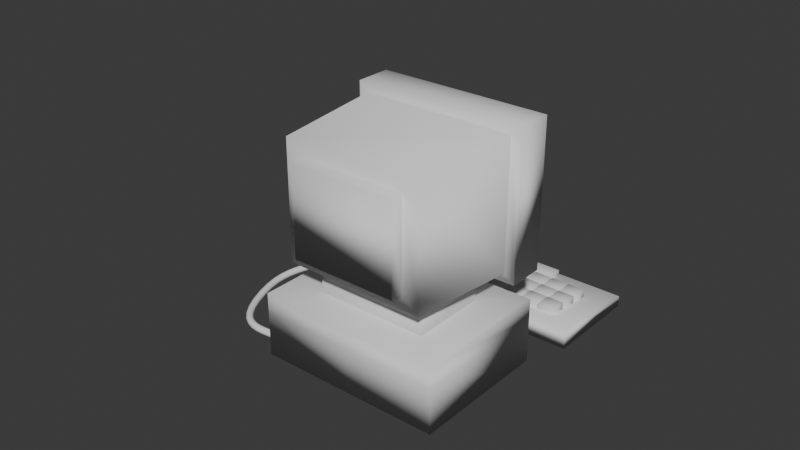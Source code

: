 # Source: 90s_Computer.blend  (saved by Blender 4.5.90; exported with 4.5.12 LTS)
import bpy
from mathutils import Matrix  # noqa: F401  (used for matrix-valued properties, if any)

bpy.ops.wm.read_factory_settings(use_empty=True)
scene = bpy.context.scene
scene.name = 'Scene'

# ---- collections
col_collection = bpy.data.collections.new('Collection'); scene.collection.children.link(col_collection)

# ---- world
world_world = bpy.data.worlds.new('World'); scene.world = world_world
world_world.use_nodes = True; world_world.node_tree.nodes.clear()
_N = world_world.node_tree.nodes; _L = world_world.node_tree.links
n0 = _N.new('ShaderNodeOutputWorld'); n0.name = 'World Output'; n0.location = (200, 100)
n1 = _N.new('ShaderNodeBackground'); n1.name = 'Background'; n1.location = (-200, 100)
n1.inputs[0].default_value = (0.05088, 0.05088, 0.05088, 1.0)
_L.new(n1.outputs[0], n0.inputs[0])
n0.is_active_output = True
world_world.color = (0.05088, 0.05088, 0.05088)
world_world.sun_shadow_jitter_overblur = 0.0

# ---- meshes
me_computer = bpy.data.meshes.new('Computer')
me_computer.from_pydata([(-1.0, -1.0, -1.0), (-0.6083, -0.5337, 1.0), (-0.9387, 1.0, -0.9387), (-0.6083, 0.5337, 1.0), (1.0, -1.0, -1.0), (0.6083, -0.5337, 1.0), (0.9319, 1.0, -0.4547), (0.6083, 0.5337, 1.0), (-1.0, -1.0, 1.0), (-1.0, 1.0, 1.0), (1.0, 1.0, 1.0), (1.0, -1.0, 1.0), (-0.3057, -0.4137, 1.437), (-0.3057, 0.4137, 1.437), (0.3057, 0.4137, 1.437), (0.3057, -0.4137, 1.437), (-0.6083, -0.5337, 1.437), (-0.6083, 0.5337, 1.437), (0.6083, 0.5337, 1.437), (0.6083, -0.5337, 1.437), (-0.3057, -0.4137, 2.293), (-0.3057, 0.4137, 2.293), (0.3057, 0.4137, 2.293), (0.3057, -0.4137, 2.293), (-0.06128, 1.0, -0.9387), (0.0, 1.0, 1.0), (0.0, -1.0, -1.0), (0.0, -1.0, 1.0), (0.0, 0.5337, 1.0), (0.0, -0.5337, 1.0), (0.0, 0.5337, 1.437), (0.0, -0.5337, 1.437), (0.0, 0.4137, 1.437), (0.0, -0.4137, 1.437), (0.0, 0.4137, 2.293), (0.0, -0.4137, 2.293), (-1.0, -1.0, 0.3974), (-0.9387, 1.0, 0.3362), (0.9319, 1.0, -0.1478), (1.0, -1.0, 0.3974), (0.0, -1.0, 0.3974), (-0.06128, 1.0, 0.3362), (-1.0, 1.0, 0.3974), (-1.0, 1.0, -1.0), (0.06809, 1.0, -0.4547), (0.06809, 1.0, -0.1478), (-0.9387, 0.9418, 0.3362), (-0.9387, 0.9418, -0.9387), (-0.06128, 0.9418, -0.9387), (-0.06128, 0.9418, 0.3362), (1.0, 1.0, 0.3974), (1.0, 1.0, -1.0), (0.0, 1.0, -1.0), (0.0, 1.0, 0.3974), (0.9319, 0.7086, -0.1478), (0.9319, 0.7086, -0.4547), (0.06809, 0.7086, -0.4547), (0.06809, 0.7086, -0.1478), (-0.8319, 0.7219, 1.897), (-0.8319, 0.7219, 5.924), (-0.8408, 1.238, 1.875), (-0.8408, 1.238, 5.946), (0.8319, 0.7219, 1.897), (0.8319, 0.7219, 5.924), (0.8408, 1.238, 1.875), (0.8408, 1.238, 5.946), (-0.9426, 1.238, 6.192), (-0.9426, 1.238, 1.629), (0.9426, 1.238, 1.629), (0.9426, 1.238, 6.192), (-0.8408, 1.166, 5.946), (-0.8408, 1.166, 1.875), (0.8408, 1.166, 1.875), (0.8408, 1.166, 5.946), (-0.9426, 0.7219, 1.629), (-0.9426, 0.7219, 6.192), (0.9426, 0.7219, 6.192), (0.9426, 0.7219, 1.629), (-0.5768, -0.8447, 2.515), (-0.5768, -0.8447, 5.307), (0.5768, -0.8447, 5.307), (0.5768, -0.8447, 2.515), (-0.7594, -0.8447, 2.073), (-0.7594, -0.8447, 5.749), (0.7594, -0.8447, 5.749), (0.7594, -0.8447, 2.073), (-0.5768, -1.021, 2.515), (-0.5768, -1.021, 5.307), (0.5768, -1.021, 5.307), (0.5768, -1.021, 2.515), (-1.179, 1.512, -0.9695), (-1.179, 1.512, -0.2979), (-1.179, 2.917, -0.9695), (-1.179, 2.917, -0.6282), (1.179, 1.512, -0.9695), (1.179, 1.512, -0.2979), (1.179, 2.917, -0.9695), (1.179, 2.917, -0.6282), (-0.9187, 1.737, -0.7271), (-0.9187, 1.737, -0.1879), (-0.9187, 1.984, -0.7271), (-0.9187, 1.984, -0.1879), (-0.7308, 1.737, -0.7271), (-0.7308, 1.737, -0.1879), (-0.7308, 1.984, -0.7271), (-0.7308, 1.984, -0.1879), (-0.712, 1.737, -0.7271), (-0.712, 1.737, -0.1879), (-0.712, 1.984, -0.7271), (-0.712, 1.984, -0.1879), (-0.5242, 1.737, -0.7271), (-0.5242, 1.737, -0.1879), (-0.5242, 1.984, -0.7271), (-0.5242, 1.984, -0.1879), (-0.5054, 1.737, -0.7271), (-0.5054, 1.737, -0.1879), (-0.5054, 1.984, -0.7271), (-0.5054, 1.984, -0.1879), (-0.3175, 1.737, -0.7271), (-0.3175, 1.737, -0.1879), (-0.3175, 1.984, -0.7271), (-0.3175, 1.984, -0.1879), (-0.2988, 1.737, -0.7271), (-0.2988, 1.737, -0.1879), (-0.2988, 1.984, -0.7271), (-0.2988, 1.984, -0.1879), (-0.1109, 1.737, -0.7271), (-0.1109, 1.737, -0.1879), (-0.1109, 1.984, -0.7271), (-0.1109, 1.984, -0.1879), (-0.09212, 1.737, -0.7271), (-0.09212, 1.737, -0.1879), (-0.09212, 1.984, -0.7271), (-0.09212, 1.984, -0.1879), (0.09573, 1.737, -0.7271), (0.09573, 1.737, -0.1879), (0.09573, 1.984, -0.7271), (0.09573, 1.984, -0.1879), (0.1145, 1.737, -0.7271), (0.1145, 1.737, -0.1879), (0.1145, 1.984, -0.7271), (0.1145, 1.984, -0.1879), (0.3024, 1.737, -0.7271), (0.3024, 1.737, -0.1879), (0.3024, 1.984, -0.7271), (0.3024, 1.984, -0.1879), (0.3212, 1.737, -0.7271), (0.3212, 1.737, -0.1879), (0.3212, 1.984, -0.7271), (0.3212, 1.984, -0.1879), (0.509, 1.737, -0.7271), (0.509, 1.737, -0.1879), (0.509, 1.984, -0.7271), (0.509, 1.984, -0.1879), (0.5278, 1.737, -0.7271), (0.5278, 1.737, -0.1879), (0.5278, 1.984, -0.7271), (0.5278, 1.984, -0.1879), (0.7156, 1.737, -0.7271), (0.7156, 1.737, -0.1879), (0.7156, 1.984, -0.7271), (0.7156, 1.984, -0.1879), (0.7344, 1.737, -0.7271), (0.7344, 1.737, -0.1879), (0.7344, 1.984, -0.7271), (0.7344, 1.984, -0.1879), (0.9223, 1.737, -0.7271), (0.9223, 1.737, -0.1879), (0.9223, 1.984, -0.7271), (0.9223, 1.984, -0.1879), (-0.9187, 2.008, -0.781), (-0.9187, 2.008, -0.2418), (-0.9187, 2.255, -0.781), (-0.9187, 2.255, -0.2418), (-0.7308, 2.008, -0.781), (-0.7308, 2.008, -0.2418), (-0.7308, 2.255, -0.781), (-0.7308, 2.255, -0.2418), (-0.712, 2.008, -0.781), (-0.712, 2.008, -0.2418), (-0.712, 2.255, -0.781), (-0.712, 2.255, -0.2418), (-0.5242, 2.008, -0.781), (-0.5242, 2.008, -0.2418), (-0.5242, 2.255, -0.781), (-0.5242, 2.255, -0.2418), (-0.5054, 2.008, -0.781), (-0.5054, 2.008, -0.2418), (-0.5054, 2.255, -0.781), (-0.5054, 2.255, -0.2418), (-0.3175, 2.008, -0.781), (-0.3175, 2.008, -0.2418), (-0.3175, 2.255, -0.781), (-0.3175, 2.255, -0.2418), (-0.2988, 2.008, -0.781), (-0.2988, 2.008, -0.2418), (-0.2988, 2.255, -0.781), (-0.2988, 2.255, -0.2418), (-0.1109, 2.008, -0.781), (-0.1109, 2.008, -0.2418), (-0.1109, 2.255, -0.781), (-0.1109, 2.255, -0.2418), (-0.09212, 2.008, -0.781), (-0.09212, 2.008, -0.2418), (-0.09212, 2.255, -0.781), (-0.09212, 2.255, -0.2418), (0.09573, 2.008, -0.781), (0.09573, 2.008, -0.2418), (0.09573, 2.255, -0.781), (0.09573, 2.255, -0.2418), (0.1145, 2.008, -0.781), (0.1145, 2.008, -0.2418), (0.1145, 2.255, -0.781), (0.1145, 2.255, -0.2418), (0.3024, 2.008, -0.781), (0.3024, 2.008, -0.2418), (0.3024, 2.255, -0.781), (0.3024, 2.255, -0.2418), (0.3212, 2.008, -0.781), (0.3212, 2.008, -0.2418), (0.3212, 2.255, -0.781), (0.3212, 2.255, -0.2418), (0.509, 2.008, -0.781), (0.509, 2.008, -0.2418), (0.509, 2.255, -0.781), (0.509, 2.255, -0.2418), (0.5278, 2.008, -0.781), (0.5278, 2.008, -0.2418), (0.5278, 2.255, -0.781), (0.5278, 2.255, -0.2418), (0.7156, 2.008, -0.781), (0.7156, 2.008, -0.2418), (0.7156, 2.255, -0.781), (0.7156, 2.255, -0.2418), (0.7344, 2.008, -0.781), (0.7344, 2.008, -0.2418), (0.7344, 2.255, -0.781), (0.7344, 2.255, -0.2418), (0.9223, 2.008, -0.781), (0.9223, 2.008, -0.2418), (0.9223, 2.255, -0.781), (0.9223, 2.255, -0.2418), (-0.9187, 2.28, -0.8349), (-0.9187, 2.28, -0.2957), (-0.9187, 2.526, -0.8349), (-0.9187, 2.526, -0.2957), (-0.7308, 2.28, -0.8349), (-0.7308, 2.28, -0.2957), (-0.7308, 2.526, -0.8349), (-0.7308, 2.526, -0.2957), (-0.712, 2.28, -0.8349), (-0.712, 2.28, -0.2957), (-0.712, 2.526, -0.8349), (-0.712, 2.526, -0.2957), (-0.5242, 2.28, -0.8349), (-0.5242, 2.28, -0.2957), (-0.5242, 2.526, -0.8349), (-0.5242, 2.526, -0.2957), (-0.5054, 2.28, -0.8349), (-0.5054, 2.28, -0.2957), (-0.5054, 2.526, -0.8349), (-0.5054, 2.526, -0.2957), (-0.3175, 2.28, -0.8349), (-0.3175, 2.28, -0.2957), (-0.3175, 2.526, -0.8349), (-0.3175, 2.526, -0.2957), (-0.2988, 2.28, -0.8349), (-0.2988, 2.28, -0.2957), (-0.2988, 2.526, -0.8349), (-0.2988, 2.526, -0.2957), (-0.1109, 2.28, -0.8349), (-0.1109, 2.28, -0.2957), (-0.1109, 2.526, -0.8349), (-0.1109, 2.526, -0.2957), (-0.09212, 2.28, -0.8349), (-0.09212, 2.28, -0.2957), (-0.09212, 2.526, -0.8349), (-0.09212, 2.526, -0.2957), (0.09573, 2.28, -0.8349), (0.09573, 2.28, -0.2957), (0.09573, 2.526, -0.8349), (0.09573, 2.526, -0.2957), (0.1145, 2.28, -0.8349), (0.1145, 2.28, -0.2957), (0.1145, 2.526, -0.8349), (0.1145, 2.526, -0.2957), (0.3024, 2.28, -0.8349), (0.3024, 2.28, -0.2957), (0.3024, 2.526, -0.8349), (0.3024, 2.526, -0.2957), (0.3212, 2.28, -0.8349), (0.3212, 2.28, -0.2957), (0.3212, 2.526, -0.8349), (0.3212, 2.526, -0.2957), (0.509, 2.28, -0.8349), (0.509, 2.28, -0.2957), (0.509, 2.526, -0.8349), (0.509, 2.526, -0.2957), (0.5278, 2.28, -0.8349), (0.5278, 2.28, -0.2957), (0.5278, 2.526, -0.8349), (0.5278, 2.526, -0.2957), (0.7156, 2.28, -0.8349), (0.7156, 2.28, -0.2957), (0.7156, 2.526, -0.8349), (0.7156, 2.526, -0.2957), (0.7344, 2.28, -0.8349), (0.7344, 2.28, -0.2957), (0.7344, 2.526, -0.8349), (0.7344, 2.526, -0.2957), (0.9223, 2.28, -0.8349), (0.9223, 2.28, -0.2957), (0.9223, 2.526, -0.8349), (0.9223, 2.526, -0.2957), (-0.4529, 2.566, -0.9279), (-0.4529, 2.566, -0.4272), (-0.4529, 2.865, -0.9279), (-0.4529, 2.865, -0.4272), (0.4529, 2.566, -0.9279), (0.4529, 2.566, -0.4272), (0.4529, 2.865, -0.9279), (0.4529, 2.865, -0.4272)], [], [(36, 8, 9, 42), (53, 25, 10, 50), (50, 10, 11, 39), (40, 27, 8, 36), (52, 51, 4, 26), (5, 7, 18, 19), (1, 3, 9, 8), (28, 7, 10, 25), (7, 5, 11, 10), (29, 1, 8, 27), (33, 15, 23, 35), (3, 1, 16, 17), (29, 5, 19, 31), (28, 3, 17, 30), (12, 13, 17, 16), (32, 14, 18, 30), (14, 15, 19, 18), (33, 12, 16, 31), (34, 21, 20, 35), (32, 13, 21, 34), (15, 14, 22, 23), (13, 12, 20, 21), (14, 32, 34, 22), (22, 34, 35, 23), (15, 33, 31, 19), (13, 32, 30, 17), (7, 28, 30, 18), (1, 29, 31, 16), (12, 33, 35, 20), (5, 29, 27, 11), (3, 28, 25, 9), (43, 52, 26, 0), (39, 11, 27, 40), (42, 9, 25, 53), (41, 24, 48, 49), (4, 39, 40, 26), (26, 40, 36, 0), (51, 50, 39, 4), (45, 38, 54, 57), (0, 36, 42, 43), (37, 2, 43, 42), (2, 24, 52, 43), (24, 41, 53, 52), (41, 37, 42, 53), (47, 46, 49, 48), (2, 37, 46, 47), (37, 41, 49, 46), (24, 2, 47, 48), (6, 38, 50, 51), (44, 6, 51, 52), (45, 44, 52, 53), (38, 45, 53, 50), (56, 57, 54, 55), (6, 44, 56, 55), (44, 45, 57, 56), (38, 6, 55, 54), (74, 75, 66, 67), (61, 65, 73, 70), (68, 69, 76, 77), (58, 62, 85, 82), (67, 68, 77, 74), (69, 66, 75, 76), (61, 60, 67, 66), (60, 64, 68, 67), (65, 61, 66, 69), (64, 65, 69, 68), (71, 70, 73, 72), (60, 61, 70, 71), (65, 64, 72, 73), (64, 60, 71, 72), (58, 59, 75, 74), (63, 62, 77, 76), (62, 58, 74, 77), (59, 63, 76, 75), (80, 79, 87, 88), (59, 58, 82, 83), (63, 59, 83, 84), (62, 63, 84, 85), (78, 79, 83, 82), (80, 81, 85, 84), (81, 78, 82, 85), (79, 80, 84, 83), (89, 88, 87, 86), (81, 80, 88, 89), (78, 81, 89, 86), (79, 78, 86, 87), (90, 91, 93, 92), (92, 93, 97, 96), (96, 97, 95, 94), (94, 95, 91, 90), (92, 96, 94, 90), (97, 93, 91, 95), (98, 99, 101, 100), (100, 101, 105, 104), (104, 105, 103, 102), (102, 103, 99, 98), (100, 104, 102, 98), (105, 101, 99, 103), (106, 107, 109, 108), (108, 109, 113, 112), (112, 113, 111, 110), (110, 111, 107, 106), (108, 112, 110, 106), (113, 109, 107, 111), (114, 115, 117, 116), (116, 117, 121, 120), (120, 121, 119, 118), (118, 119, 115, 114), (116, 120, 118, 114), (121, 117, 115, 119), (122, 123, 125, 124), (124, 125, 129, 128), (128, 129, 127, 126), (126, 127, 123, 122), (124, 128, 126, 122), (129, 125, 123, 127), (130, 131, 133, 132), (132, 133, 137, 136), (136, 137, 135, 134), (134, 135, 131, 130), (132, 136, 134, 130), (137, 133, 131, 135), (138, 139, 141, 140), (140, 141, 145, 144), (144, 145, 143, 142), (142, 143, 139, 138), (140, 144, 142, 138), (145, 141, 139, 143), (146, 147, 149, 148), (148, 149, 153, 152), (152, 153, 151, 150), (150, 151, 147, 146), (148, 152, 150, 146), (153, 149, 147, 151), (154, 155, 157, 156), (156, 157, 161, 160), (160, 161, 159, 158), (158, 159, 155, 154), (156, 160, 158, 154), (161, 157, 155, 159), (162, 163, 165, 164), (164, 165, 169, 168), (168, 169, 167, 166), (166, 167, 163, 162), (164, 168, 166, 162), (169, 165, 163, 167), (170, 171, 173, 172), (172, 173, 177, 176), (176, 177, 175, 174), (174, 175, 171, 170), (172, 176, 174, 170), (177, 173, 171, 175), (178, 179, 181, 180), (180, 181, 185, 184), (184, 185, 183, 182), (182, 183, 179, 178), (180, 184, 182, 178), (185, 181, 179, 183), (186, 187, 189, 188), (188, 189, 193, 192), (192, 193, 191, 190), (190, 191, 187, 186), (188, 192, 190, 186), (193, 189, 187, 191), (194, 195, 197, 196), (196, 197, 201, 200), (200, 201, 199, 198), (198, 199, 195, 194), (196, 200, 198, 194), (201, 197, 195, 199), (202, 203, 205, 204), (204, 205, 209, 208), (208, 209, 207, 206), (206, 207, 203, 202), (204, 208, 206, 202), (209, 205, 203, 207), (210, 211, 213, 212), (212, 213, 217, 216), (216, 217, 215, 214), (214, 215, 211, 210), (212, 216, 214, 210), (217, 213, 211, 215), (218, 219, 221, 220), (220, 221, 225, 224), (224, 225, 223, 222), (222, 223, 219, 218), (220, 224, 222, 218), (225, 221, 219, 223), (226, 227, 229, 228), (228, 229, 233, 232), (232, 233, 231, 230), (230, 231, 227, 226), (228, 232, 230, 226), (233, 229, 227, 231), (234, 235, 237, 236), (236, 237, 241, 240), (240, 241, 239, 238), (238, 239, 235, 234), (236, 240, 238, 234), (241, 237, 235, 239), (242, 243, 245, 244), (244, 245, 249, 248), (248, 249, 247, 246), (246, 247, 243, 242), (244, 248, 246, 242), (249, 245, 243, 247), (250, 251, 253, 252), (252, 253, 257, 256), (256, 257, 255, 254), (254, 255, 251, 250), (252, 256, 254, 250), (257, 253, 251, 255), (258, 259, 261, 260), (260, 261, 265, 264), (264, 265, 263, 262), (262, 263, 259, 258), (260, 264, 262, 258), (265, 261, 259, 263), (266, 267, 269, 268), (268, 269, 273, 272), (272, 273, 271, 270), (270, 271, 267, 266), (268, 272, 270, 266), (273, 269, 267, 271), (274, 275, 277, 276), (276, 277, 281, 280), (280, 281, 279, 278), (278, 279, 275, 274), (276, 280, 278, 274), (281, 277, 275, 279), (282, 283, 285, 284), (284, 285, 289, 288), (288, 289, 287, 286), (286, 287, 283, 282), (284, 288, 286, 282), (289, 285, 283, 287), (290, 291, 293, 292), (292, 293, 297, 296), (296, 297, 295, 294), (294, 295, 291, 290), (292, 296, 294, 290), (297, 293, 291, 295), (298, 299, 301, 300), (300, 301, 305, 304), (304, 305, 303, 302), (302, 303, 299, 298), (300, 304, 302, 298), (305, 301, 299, 303), (306, 307, 309, 308), (308, 309, 313, 312), (312, 313, 311, 310), (310, 311, 307, 306), (308, 312, 310, 306), (313, 309, 307, 311), (314, 315, 317, 316), (316, 317, 321, 320), (320, 321, 319, 318), (318, 319, 315, 314), (316, 320, 318, 314), (321, 317, 315, 319)])
me_computer.polygons.foreach_set('use_smooth', [True] * 260)
_uv = me_computer.uv_layers.new(name='UVMap')
_uv.uv.foreach_set('vector', [0.5, 0.0, 0.625, 0.0, 0.625, 0.25, 0.5, 0.25, 0.5, 0.375, 0.625, 0.375, 0.625, 0.5, 0.5, 0.5, 0.5, 0.5, 0.625, 0.5, 0.625, 0.75, 0.5, 0.75, 0.5, 0.875, 0.625, 0.875, 0.625, 1.0, 0.5, 1.0, 0.25, 0.5, 0.375, 0.5, 0.375, 0.75, 0.25, 0.75, 0.6372, 0.7378, 0.6372, 0.5122, 0.6372, 0.5122, 0.6372, 0.7378, 0.8628, 0.7378, 0.8628, 0.5122, 0.875, 0.5, 0.875, 0.75, 0.75, 0.5122, 0.6372, 0.5122, 0.625, 0.5, 0.75, 0.5, 0.6372, 0.5122, 0.6372, 0.7378, 0.625, 0.75, 0.625, 0.5, 0.75, 0.7378, 0.8628, 0.7378, 0.875, 0.75, 0.75, 0.75, 0.75, 0.7124, 0.6595, 0.7124, 0.6595, 0.7124, 0.75, 0.7124, 0.8628, 0.5122, 0.8628, 0.7378, 0.8628, 0.7378, 0.8628, 0.5122, 0.75, 0.7378, 0.6372, 0.7378, 0.6372, 0.7378, 0.75, 0.7378, 0.75, 0.5122, 0.8628, 0.5122, 0.8628, 0.5122, 0.75, 0.5122, 0.8405, 0.7124, 0.8405, 0.5376, 0.8628, 0.5122, 0.8628, 0.7378, 0.75, 0.5376, 0.6595, 0.5376, 0.6372, 0.5122, 0.75, 0.5122, 0.6595, 0.5376, 0.6595, 0.7124, 0.6372, 0.7378, 0.6372, 0.5122, 0.75, 0.7124, 0.8405, 0.7124, 0.8628, 0.7378, 0.75, 0.7378, 0.75, 0.5376, 0.8405, 0.5376, 0.8405, 0.7124, 0.75, 0.7124, 0.75, 0.5376, 0.8405, 0.5376, 0.8405, 0.5376, 0.75, 0.5376, 0.6595, 0.7124, 0.6595, 0.5376, 0.6595, 0.5376, 0.6595, 0.7124, 0.8405, 0.5376, 0.8405, 0.7124, 0.8405, 0.7124, 0.8405, 0.5376, 0.6595, 0.5376, 0.75, 0.5376, 0.75, 0.5376, 0.6595, 0.5376, 0.6595, 0.5376, 0.75, 0.5376, 0.75, 0.7124, 0.6595, 0.7124, 0.6595, 0.7124, 0.75, 0.7124, 0.75, 0.7378, 0.6372, 0.7378, 0.8405, 0.5376, 0.75, 0.5376, 0.75, 0.5122, 0.8628, 0.5122, 0.6372, 0.5122, 0.75, 0.5122, 0.75, 0.5122, 0.6372, 0.5122, 0.8628, 0.7378, 0.75, 0.7378, 0.75, 0.7378, 0.8628, 0.7378, 0.8405, 0.7124, 0.75, 0.7124, 0.75, 0.7124, 0.8405, 0.7124, 0.6372, 0.7378, 0.75, 0.7378, 0.75, 0.75, 0.625, 0.75, 0.8628, 0.5122, 0.75, 0.5122, 0.75, 0.5, 0.875, 0.5, 0.125, 0.5, 0.25, 0.5, 0.25, 0.75, 0.125, 0.75, 0.5, 0.75, 0.625, 0.75, 0.625, 0.875, 0.5, 0.875, 0.5, 0.25, 0.625, 0.25, 0.625, 0.375, 0.5, 0.375, 0.4945, 0.3673, 0.3805, 0.3673, 0.3805, 0.3673, 0.4945, 0.3673, 0.375, 0.75, 0.5, 0.75, 0.5, 0.875, 0.375, 0.875, 0.375, 0.875, 0.5, 0.875, 0.5, 1.0, 0.375, 1.0, 0.375, 0.5, 0.5, 0.5, 0.5, 0.75, 0.375, 0.75, 0.4939, 0.3835, 0.4939, 0.4915, 0.4939, 0.4915, 0.4939, 0.3835, 0.375, 0.0, 0.5, 0.0, 0.5, 0.25, 0.375, 0.25, 0.4945, 0.2577, 0.3805, 0.2577, 0.375, 0.25, 0.5, 0.25, 0.3805, 0.2577, 0.3805, 0.3673, 0.375, 0.375, 0.375, 0.25, 0.3805, 0.3673, 0.4945, 0.3673, 0.5, 0.375, 0.375, 0.375, 0.4945, 0.3673, 0.4945, 0.2577, 0.5, 0.25, 0.5, 0.375, 0.3805, 0.2577, 0.4945, 0.2577, 0.4945, 0.3673, 0.3805, 0.3673, 0.3805, 0.2577, 0.4945, 0.2577, 0.4945, 0.2577, 0.3805, 0.2577, 0.4945, 0.2577, 0.4945, 0.3673, 0.4945, 0.3673, 0.4945, 0.2577, 0.3805, 0.3673, 0.3805, 0.2577, 0.3805, 0.2577, 0.3805, 0.3673, 0.3811, 0.4915, 0.4939, 0.4915, 0.5, 0.5, 0.375, 0.5, 0.3811, 0.3835, 0.3811, 0.4915, 0.375, 0.5, 0.375, 0.375, 0.4939, 0.3835, 0.3811, 0.3835, 0.375, 0.375, 0.5, 0.375, 0.4939, 0.4915, 0.4939, 0.3835, 0.5, 0.375, 0.5, 0.5, 0.3811, 0.3835, 0.4939, 0.3835, 0.4939, 0.4915, 0.3811, 0.4915, 0.3811, 0.4915, 0.3811, 0.3835, 0.3811, 0.3835, 0.3811, 0.4915, 0.3811, 0.3835, 0.4939, 0.3835, 0.4939, 0.3835, 0.3811, 0.3835, 0.4939, 0.4915, 0.3811, 0.4915, 0.3811, 0.4915, 0.4939, 0.4915, 0.375, 0.0, 0.625, 0.0, 0.625, 0.25, 0.375, 0.25, 0.6115, 0.2635, 0.6115, 0.4865, 0.6115, 0.4865, 0.6115, 0.2635, 0.375, 0.5, 0.625, 0.5, 0.625, 0.75, 0.375, 0.75, 0.3897, 0.9853, 0.3897, 0.7647, 0.3897, 0.7647, 0.3897, 0.9853, 0.125, 0.5, 0.375, 0.5, 0.375, 0.75, 0.125, 0.75, 0.625, 0.5, 0.875, 0.5, 0.875, 0.75, 0.625, 0.75, 0.6115, 0.2635, 0.3885, 0.2635, 0.375, 0.25, 0.625, 0.25, 0.3885, 0.2635, 0.3885, 0.4865, 0.375, 0.5, 0.375, 0.25, 0.6115, 0.4865, 0.6115, 0.2635, 0.625, 0.25, 0.625, 0.5, 0.3885, 0.4865, 0.6115, 0.4865, 0.625, 0.5, 0.375, 0.5, 0.3885, 0.2635, 0.6115, 0.2635, 0.6115, 0.4865, 0.3885, 0.4865, 0.3885, 0.2635, 0.6115, 0.2635, 0.6115, 0.2635, 0.3885, 0.2635, 0.6115, 0.4865, 0.3885, 0.4865, 0.3885, 0.4865, 0.6115, 0.4865, 0.3885, 0.4865, 0.3885, 0.2635, 0.3885, 0.2635, 0.3885, 0.4865, 0.3897, 0.9853, 0.6103, 0.9853, 0.625, 1.0, 0.375, 1.0, 0.6103, 0.7647, 0.3897, 0.7647, 0.375, 0.75, 0.625, 0.75, 0.3897, 0.7647, 0.3897, 0.9853, 0.375, 1.0, 0.375, 0.75, 0.6103, 0.9853, 0.6103, 0.7647, 0.625, 0.75, 0.625, 1.0, 0.5838, 0.7912, 0.5838, 0.9588, 0.5838, 0.9588, 0.5838, 0.7912, 0.6103, 0.9853, 0.3897, 0.9853, 0.3897, 0.9853, 0.6103, 0.9853, 0.6103, 0.7647, 0.6103, 0.9853, 0.6103, 0.9853, 0.6103, 0.7647, 0.3897, 0.7647, 0.6103, 0.7647, 0.6103, 0.7647, 0.3897, 0.7647, 0.4162, 0.9588, 0.5838, 0.9588, 0.6103, 0.9853, 0.3897, 0.9853, 0.5838, 0.7912, 0.4162, 0.7912, 0.3897, 0.7647, 0.6103, 0.7647, 0.4162, 0.7912, 0.4162, 0.9588, 0.3897, 0.9853, 0.3897, 0.7647, 0.5838, 0.9588, 0.5838, 0.7912, 0.6103, 0.7647, 0.6103, 0.9853, 0.4162, 0.7912, 0.5838, 0.7912, 0.5838, 0.9588, 0.4162, 0.9588, 0.4162, 0.7912, 0.5838, 0.7912, 0.5838, 0.7912, 0.4162, 0.7912, 0.4162, 0.9588, 0.4162, 0.7912, 0.4162, 0.7912, 0.4162, 0.9588, 0.5838, 0.9588, 0.4162, 0.9588, 0.4162, 0.9588, 0.5838, 0.9588, 0.375, 0.0, 0.625, 0.0, 0.625, 0.25, 0.375, 0.25, 0.375, 0.25, 0.625, 0.25, 0.625, 0.5, 0.375, 0.5, 0.375, 0.5, 0.625, 0.5, 0.625, 0.75, 0.375, 0.75, 0.375, 0.75, 0.625, 0.75, 0.625, 1.0, 0.375, 1.0, 0.125, 0.5, 0.375, 0.5, 0.375, 0.75, 0.125, 0.75, 0.625, 0.5, 0.875, 0.5, 0.875, 0.75, 0.625, 0.75, 0.375, 0.0, 0.625, 0.0, 0.625, 0.25, 0.375, 0.25, 0.375, 0.25, 0.625, 0.25, 0.625, 0.5, 0.375, 0.5, 0.375, 0.5, 0.625, 0.5, 0.625, 0.75, 0.375, 0.75, 0.375, 0.75, 0.625, 0.75, 0.625, 1.0, 0.375, 1.0, 0.125, 0.5, 0.375, 0.5, 0.375, 0.75, 0.125, 0.75, 0.625, 0.5, 0.875, 0.5, 0.875, 0.75, 0.625, 0.75, 0.375, 0.0, 0.625, 0.0, 0.625, 0.25, 0.375, 0.25, 0.375, 0.25, 0.625, 0.25, 0.625, 0.5, 0.375, 0.5, 0.375, 0.5, 0.625, 0.5, 0.625, 0.75, 0.375, 0.75, 0.375, 0.75, 0.625, 0.75, 0.625, 1.0, 0.375, 1.0, 0.125, 0.5, 0.375, 0.5, 0.375, 0.75, 0.125, 0.75, 0.625, 0.5, 0.875, 0.5, 0.875, 0.75, 0.625, 0.75, 0.375, 0.0, 0.625, 0.0, 0.625, 0.25, 0.375, 0.25, 0.375, 0.25, 0.625, 0.25, 0.625, 0.5, 0.375, 0.5, 0.375, 0.5, 0.625, 0.5, 0.625, 0.75, 0.375, 0.75, 0.375, 0.75, 0.625, 0.75, 0.625, 1.0, 0.375, 1.0, 0.125, 0.5, 0.375, 0.5, 0.375, 0.75, 0.125, 0.75, 0.625, 0.5, 0.875, 0.5, 0.875, 0.75, 0.625, 0.75, 0.375, 0.0, 0.625, 0.0, 0.625, 0.25, 0.375, 0.25, 0.375, 0.25, 0.625, 0.25, 0.625, 0.5, 0.375, 0.5, 0.375, 0.5, 0.625, 0.5, 0.625, 0.75, 0.375, 0.75, 0.375, 0.75, 0.625, 0.75, 0.625, 1.0, 0.375, 1.0, 0.125, 0.5, 0.375, 0.5, 0.375, 0.75, 0.125, 0.75, 0.625, 0.5, 0.875, 0.5, 0.875, 0.75, 0.625, 0.75, 0.375, 0.0, 0.625, 0.0, 0.625, 0.25, 0.375, 0.25, 0.375, 0.25, 0.625, 0.25, 0.625, 0.5, 0.375, 0.5, 0.375, 0.5, 0.625, 0.5, 0.625, 0.75, 0.375, 0.75, 0.375, 0.75, 0.625, 0.75, 0.625, 1.0, 0.375, 1.0, 0.125, 0.5, 0.375, 0.5, 0.375, 0.75, 0.125, 0.75, 0.625, 0.5, 0.875, 0.5, 0.875, 0.75, 0.625, 0.75, 0.375, 0.0, 0.625, 0.0, 0.625, 0.25, 0.375, 0.25, 0.375, 0.25, 0.625, 0.25, 0.625, 0.5, 0.375, 0.5, 0.375, 0.5, 0.625, 0.5, 0.625, 0.75, 0.375, 0.75, 0.375, 0.75, 0.625, 0.75, 0.625, 1.0, 0.375, 1.0, 0.125, 0.5, 0.375, 0.5, 0.375, 0.75, 0.125, 0.75, 0.625, 0.5, 0.875, 0.5, 0.875, 0.75, 0.625, 0.75, 0.375, 0.0, 0.625, 0.0, 0.625, 0.25, 0.375, 0.25, 0.375, 0.25, 0.625, 0.25, 0.625, 0.5, 0.375, 0.5, 0.375, 0.5, 0.625, 0.5, 0.625, 0.75, 0.375, 0.75, 0.375, 0.75, 0.625, 0.75, 0.625, 1.0, 0.375, 1.0, 0.125, 0.5, 0.375, 0.5, 0.375, 0.75, 0.125, 0.75, 0.625, 0.5, 0.875, 0.5, 0.875, 0.75, 0.625, 0.75, 0.375, 0.0, 0.625, 0.0, 0.625, 0.25, 0.375, 0.25, 0.375, 0.25, 0.625, 0.25, 0.625, 0.5, 0.375, 0.5, 0.375, 0.5, 0.625, 0.5, 0.625, 0.75, 0.375, 0.75, 0.375, 0.75, 0.625, 0.75, 0.625, 1.0, 0.375, 1.0, 0.125, 0.5, 0.375, 0.5, 0.375, 0.75, 0.125, 0.75, 0.625, 0.5, 0.875, 0.5, 0.875, 0.75, 0.625, 0.75, 0.375, 0.0, 0.625, 0.0, 0.625, 0.25, 0.375, 0.25, 0.375, 0.25, 0.625, 0.25, 0.625, 0.5, 0.375, 0.5, 0.375, 0.5, 0.625, 0.5, 0.625, 0.75, 0.375, 0.75, 0.375, 0.75, 0.625, 0.75, 0.625, 1.0, 0.375, 1.0, 0.125, 0.5, 0.375, 0.5, 0.375, 0.75, 0.125, 0.75, 0.625, 0.5, 0.875, 0.5, 0.875, 0.75, 0.625, 0.75, 0.375, 0.0, 0.625, 0.0, 0.625, 0.25, 0.375, 0.25, 0.375, 0.25, 0.625, 0.25, 0.625, 0.5, 0.375, 0.5, 0.375, 0.5, 0.625, 0.5, 0.625, 0.75, 0.375, 0.75, 0.375, 0.75, 0.625, 0.75, 0.625, 1.0, 0.375, 1.0, 0.125, 0.5, 0.375, 0.5, 0.375, 0.75, 0.125, 0.75, 0.625, 0.5, 0.875, 0.5, 0.875, 0.75, 0.625, 0.75, 0.375, 0.0, 0.625, 0.0, 0.625, 0.25, 0.375, 0.25, 0.375, 0.25, 0.625, 0.25, 0.625, 0.5, 0.375, 0.5, 0.375, 0.5, 0.625, 0.5, 0.625, 0.75, 0.375, 0.75, 0.375, 0.75, 0.625, 0.75, 0.625, 1.0, 0.375, 1.0, 0.125, 0.5, 0.375, 0.5, 0.375, 0.75, 0.125, 0.75, 0.625, 0.5, 0.875, 0.5, 0.875, 0.75, 0.625, 0.75, 0.375, 0.0, 0.625, 0.0, 0.625, 0.25, 0.375, 0.25, 0.375, 0.25, 0.625, 0.25, 0.625, 0.5, 0.375, 0.5, 0.375, 0.5, 0.625, 0.5, 0.625, 0.75, 0.375, 0.75, 0.375, 0.75, 0.625, 0.75, 0.625, 1.0, 0.375, 1.0, 0.125, 0.5, 0.375, 0.5, 0.375, 0.75, 0.125, 0.75, 0.625, 0.5, 0.875, 0.5, 0.875, 0.75, 0.625, 0.75, 0.375, 0.0, 0.625, 0.0, 0.625, 0.25, 0.375, 0.25, 0.375, 0.25, 0.625, 0.25, 0.625, 0.5, 0.375, 0.5, 0.375, 0.5, 0.625, 0.5, 0.625, 0.75, 0.375, 0.75, 0.375, 0.75, 0.625, 0.75, 0.625, 1.0, 0.375, 1.0, 0.125, 0.5, 0.375, 0.5, 0.375, 0.75, 0.125, 0.75, 0.625, 0.5, 0.875, 0.5, 0.875, 0.75, 0.625, 0.75, 0.375, 0.0, 0.625, 0.0, 0.625, 0.25, 0.375, 0.25, 0.375, 0.25, 0.625, 0.25, 0.625, 0.5, 0.375, 0.5, 0.375, 0.5, 0.625, 0.5, 0.625, 0.75, 0.375, 0.75, 0.375, 0.75, 0.625, 0.75, 0.625, 1.0, 0.375, 1.0, 0.125, 0.5, 0.375, 0.5, 0.375, 0.75, 0.125, 0.75, 0.625, 0.5, 0.875, 0.5, 0.875, 0.75, 0.625, 0.75, 0.375, 0.0, 0.625, 0.0, 0.625, 0.25, 0.375, 0.25, 0.375, 0.25, 0.625, 0.25, 0.625, 0.5, 0.375, 0.5, 0.375, 0.5, 0.625, 0.5, 0.625, 0.75, 0.375, 0.75, 0.375, 0.75, 0.625, 0.75, 0.625, 1.0, 0.375, 1.0, 0.125, 0.5, 0.375, 0.5, 0.375, 0.75, 0.125, 0.75, 0.625, 0.5, 0.875, 0.5, 0.875, 0.75, 0.625, 0.75, 0.375, 0.0, 0.625, 0.0, 0.625, 0.25, 0.375, 0.25, 0.375, 0.25, 0.625, 0.25, 0.625, 0.5, 0.375, 0.5, 0.375, 0.5, 0.625, 0.5, 0.625, 0.75, 0.375, 0.75, 0.375, 0.75, 0.625, 0.75, 0.625, 1.0, 0.375, 1.0, 0.125, 0.5, 0.375, 0.5, 0.375, 0.75, 0.125, 0.75, 0.625, 0.5, 0.875, 0.5, 0.875, 0.75, 0.625, 0.75, 0.375, 0.0, 0.625, 0.0, 0.625, 0.25, 0.375, 0.25, 0.375, 0.25, 0.625, 0.25, 0.625, 0.5, 0.375, 0.5, 0.375, 0.5, 0.625, 0.5, 0.625, 0.75, 0.375, 0.75, 0.375, 0.75, 0.625, 0.75, 0.625, 1.0, 0.375, 1.0, 0.125, 0.5, 0.375, 0.5, 0.375, 0.75, 0.125, 0.75, 0.625, 0.5, 0.875, 0.5, 0.875, 0.75, 0.625, 0.75, 0.375, 0.0, 0.625, 0.0, 0.625, 0.25, 0.375, 0.25, 0.375, 0.25, 0.625, 0.25, 0.625, 0.5, 0.375, 0.5, 0.375, 0.5, 0.625, 0.5, 0.625, 0.75, 0.375, 0.75, 0.375, 0.75, 0.625, 0.75, 0.625, 1.0, 0.375, 1.0, 0.125, 0.5, 0.375, 0.5, 0.375, 0.75, 0.125, 0.75, 0.625, 0.5, 0.875, 0.5, 0.875, 0.75, 0.625, 0.75, 0.375, 0.0, 0.625, 0.0, 0.625, 0.25, 0.375, 0.25, 0.375, 0.25, 0.625, 0.25, 0.625, 0.5, 0.375, 0.5, 0.375, 0.5, 0.625, 0.5, 0.625, 0.75, 0.375, 0.75, 0.375, 0.75, 0.625, 0.75, 0.625, 1.0, 0.375, 1.0, 0.125, 0.5, 0.375, 0.5, 0.375, 0.75, 0.125, 0.75, 0.625, 0.5, 0.875, 0.5, 0.875, 0.75, 0.625, 0.75, 0.375, 0.0, 0.625, 0.0, 0.625, 0.25, 0.375, 0.25, 0.375, 0.25, 0.625, 0.25, 0.625, 0.5, 0.375, 0.5, 0.375, 0.5, 0.625, 0.5, 0.625, 0.75, 0.375, 0.75, 0.375, 0.75, 0.625, 0.75, 0.625, 1.0, 0.375, 1.0, 0.125, 0.5, 0.375, 0.5, 0.375, 0.75, 0.125, 0.75, 0.625, 0.5, 0.875, 0.5, 0.875, 0.75, 0.625, 0.75, 0.375, 0.0, 0.625, 0.0, 0.625, 0.25, 0.375, 0.25, 0.375, 0.25, 0.625, 0.25, 0.625, 0.5, 0.375, 0.5, 0.375, 0.5, 0.625, 0.5, 0.625, 0.75, 0.375, 0.75, 0.375, 0.75, 0.625, 0.75, 0.625, 1.0, 0.375, 1.0, 0.125, 0.5, 0.375, 0.5, 0.375, 0.75, 0.125, 0.75, 0.625, 0.5, 0.875, 0.5, 0.875, 0.75, 0.625, 0.75, 0.375, 0.0, 0.625, 0.0, 0.625, 0.25, 0.375, 0.25, 0.375, 0.25, 0.625, 0.25, 0.625, 0.5, 0.375, 0.5, 0.375, 0.5, 0.625, 0.5, 0.625, 0.75, 0.375, 0.75, 0.375, 0.75, 0.625, 0.75, 0.625, 1.0, 0.375, 1.0, 0.125, 0.5, 0.375, 0.5, 0.375, 0.75, 0.125, 0.75, 0.625, 0.5, 0.875, 0.5, 0.875, 0.75, 0.625, 0.75, 0.375, 0.0, 0.625, 0.0, 0.625, 0.25, 0.375, 0.25, 0.375, 0.25, 0.625, 0.25, 0.625, 0.5, 0.375, 0.5, 0.375, 0.5, 0.625, 0.5, 0.625, 0.75, 0.375, 0.75, 0.375, 0.75, 0.625, 0.75, 0.625, 1.0, 0.375, 1.0, 0.125, 0.5, 0.375, 0.5, 0.375, 0.75, 0.125, 0.75, 0.625, 0.5, 0.875, 0.5, 0.875, 0.75, 0.625, 0.75, 0.375, 0.0, 0.625, 0.0, 0.625, 0.25, 0.375, 0.25, 0.375, 0.25, 0.625, 0.25, 0.625, 0.5, 0.375, 0.5, 0.375, 0.5, 0.625, 0.5, 0.625, 0.75, 0.375, 0.75, 0.375, 0.75, 0.625, 0.75, 0.625, 1.0, 0.375, 1.0, 0.125, 0.5, 0.375, 0.5, 0.375, 0.75, 0.125, 0.75, 0.625, 0.5, 0.875, 0.5, 0.875, 0.75, 0.625, 0.75, 0.375, 0.0, 0.625, 0.0, 0.625, 0.25, 0.375, 0.25, 0.375, 0.25, 0.625, 0.25, 0.625, 0.5, 0.375, 0.5, 0.375, 0.5, 0.625, 0.5, 0.625, 0.75, 0.375, 0.75, 0.375, 0.75, 0.625, 0.75, 0.625, 1.0, 0.375, 1.0, 0.125, 0.5, 0.375, 0.5, 0.375, 0.75, 0.125, 0.75, 0.625, 0.5, 0.875, 0.5, 0.875, 0.75, 0.625, 0.75, 0.375, 0.0, 0.625, 0.0, 0.625, 0.25, 0.375, 0.25, 0.375, 0.25, 0.625, 0.25, 0.625, 0.5, 0.375, 0.5, 0.375, 0.5, 0.625, 0.5, 0.625, 0.75, 0.375, 0.75, 0.375, 0.75, 0.625, 0.75, 0.625, 1.0, 0.375, 1.0, 0.125, 0.5, 0.375, 0.5, 0.375, 0.75, 0.125, 0.75, 0.625, 0.5, 0.875, 0.5, 0.875, 0.75, 0.625, 0.75, 0.375, 0.0, 0.625, 0.0, 0.625, 0.25, 0.375, 0.25, 0.375, 0.25, 0.625, 0.25, 0.625, 0.5, 0.375, 0.5, 0.375, 0.5, 0.625, 0.5, 0.625, 0.75, 0.375, 0.75, 0.375, 0.75, 0.625, 0.75, 0.625, 1.0, 0.375, 1.0, 0.125, 0.5, 0.375, 0.5, 0.375, 0.75, 0.125, 0.75, 0.625, 0.5, 0.875, 0.5, 0.875, 0.75, 0.625, 0.75, 0.375, 0.0, 0.625, 0.0, 0.625, 0.25, 0.375, 0.25, 0.375, 0.25, 0.625, 0.25, 0.625, 0.5, 0.375, 0.5, 0.375, 0.5, 0.625, 0.5, 0.625, 0.75, 0.375, 0.75, 0.375, 0.75, 0.625, 0.75, 0.625, 1.0, 0.375, 1.0, 0.125, 0.5, 0.375, 0.5, 0.375, 0.75, 0.125, 0.75, 0.625, 0.5, 0.875, 0.5, 0.875, 0.75, 0.625, 0.75])
me_computer.update()
me_computer_001 = bpy.data.meshes.new('Computer.001')
me_computer_001.from_pydata([(-1.835, 1.749, -0.9532), (-1.846, 1.717, -0.6917), (-1.835, 2.479, -0.9532), (-1.846, 2.476, -0.6917), (-1.525, 1.749, -0.9532), (-1.514, 1.717, -0.6917), (-1.525, 2.479, -0.9532), (-1.514, 2.476, -0.6917), (-1.68, 2.52, -0.9754), (-1.68, 2.548, -0.6917), (-1.68, 1.708, -0.9754), (-1.68, 1.637, -0.6917), (-1.852, 2.114, -0.9754), (-1.879, 2.107, -0.6917), (-1.508, 2.114, -0.9754), (-1.481, 2.107, -0.6917), (-1.68, 2.114, -1.002), (-1.811, 1.783, -0.4069), (-1.811, 2.308, -0.4069), (-1.549, 1.783, -0.4069), (-1.549, 2.308, -0.4069), (-1.68, 2.309, -0.3743), (-1.68, 1.751, -0.3743), (-1.823, 2.079, -0.3743), (-1.537, 2.079, -0.3743), (-1.68, 2.072, -0.3093), (-1.852, 1.994, -0.9756), (-1.849, 1.886, -0.9732), (-1.843, 1.8, -0.9648), (-1.843, 1.73, -0.9187), (-1.849, 1.716, -0.8587), (-1.849, 1.713, -0.7806), (-1.879, 2.218, -0.6917), (-1.875, 2.321, -0.6917), (-1.865, 2.409, -0.6917), (-1.849, 2.5, -0.7806), (-1.849, 2.507, -0.8587), (-1.843, 2.497, -0.9187), (-1.731, 2.519, -0.9756), (-1.777, 2.513, -0.9732), (-1.813, 2.498, -0.9648), (-1.631, 2.547, -0.6917), (-1.585, 2.539, -0.6917), (-1.545, 2.517, -0.6917), (-1.511, 2.5, -0.7806), (-1.512, 2.507, -0.8587), (-1.517, 2.497, -0.9187), (-1.508, 2.234, -0.9756), (-1.511, 2.342, -0.9732), (-1.517, 2.428, -0.9648), (-1.481, 1.993, -0.6917), (-1.485, 1.885, -0.6917), (-1.495, 1.79, -0.6917), (-1.511, 1.713, -0.7806), (-1.512, 1.716, -0.8587), (-1.517, 1.73, -0.9187), (-1.629, 1.709, -0.9756), (-1.583, 1.715, -0.9732), (-1.547, 1.73, -0.9648), (-1.729, 1.639, -0.6917), (-1.776, 1.647, -0.6917), (-1.816, 1.671, -0.6917), (-1.547, 2.498, -0.9648), (-1.583, 2.513, -0.9732), (-1.629, 2.519, -0.9756), (-1.816, 2.517, -0.6917), (-1.776, 2.539, -0.6917), (-1.729, 2.547, -0.6917), (-1.813, 1.73, -0.9648), (-1.777, 1.715, -0.9732), (-1.731, 1.709, -0.9756), (-1.545, 1.671, -0.6917), (-1.585, 1.647, -0.6917), (-1.631, 1.639, -0.6917), (-1.68, 2.373, -0.4342), (-1.68, 2.439, -0.5116), (-1.68, 2.5, -0.5997), (-1.68, 1.993, -1.005), (-1.68, 1.88, -1.006), (-1.68, 1.783, -0.9994), (-1.68, 1.633, -0.781), (-1.68, 1.638, -0.8618), (-1.68, 1.661, -0.9284), (-1.68, 2.577, -0.781), (-1.68, 2.584, -0.8618), (-1.68, 2.566, -0.9284), (-1.843, 2.428, -0.9648), (-1.849, 2.342, -0.9732), (-1.852, 2.234, -0.9756), (-1.865, 1.79, -0.6917), (-1.875, 1.885, -0.6917), (-1.879, 1.993, -0.6917), (-1.517, 1.8, -0.9648), (-1.511, 1.886, -0.9732), (-1.508, 1.994, -0.9756), (-1.495, 2.409, -0.6917), (-1.485, 2.321, -0.6917), (-1.481, 2.218, -0.6917), (-1.84, 2.436, -0.6002), (-1.832, 2.388, -0.5158), (-1.821, 2.342, -0.448), (-1.68, 2.445, -0.9994), (-1.68, 2.347, -1.006), (-1.68, 2.234, -1.005), (-1.731, 2.114, -1.005), (-1.779, 2.114, -1.006), (-1.821, 2.114, -0.9994), (-1.68, 1.7, -0.4342), (-1.68, 1.668, -0.5116), (-1.68, 1.648, -0.5997), (-1.52, 1.726, -0.6002), (-1.528, 1.74, -0.5158), (-1.539, 1.762, -0.448), (-1.54, 2.114, -0.9994), (-1.581, 2.114, -1.006), (-1.629, 2.114, -1.005), (-1.477, 2.111, -0.781), (-1.479, 2.113, -0.8618), (-1.488, 2.114, -0.9284), (-1.883, 2.111, -0.781), (-1.882, 2.113, -0.8618), (-1.872, 2.114, -0.9284), (-1.823, 2.154, -0.375), (-1.821, 2.219, -0.3799), (-1.817, 2.272, -0.3919), (-1.638, 2.309, -0.375), (-1.6, 2.309, -0.3799), (-1.569, 2.308, -0.3919), (-1.538, 1.992, -0.375), (-1.539, 1.905, -0.3799), (-1.544, 1.831, -0.3919), (-1.722, 1.752, -0.375), (-1.76, 1.756, -0.3799), (-1.792, 1.768, -0.3919), (-1.792, 2.308, -0.3919), (-1.76, 2.309, -0.3799), (-1.722, 2.309, -0.375), (-1.569, 1.768, -0.3919), (-1.6, 1.756, -0.3799), (-1.638, 1.752, -0.375), (-1.68, 1.991, -0.3103), (-1.68, 1.905, -0.3174), (-1.68, 1.821, -0.3367), (-1.817, 1.831, -0.3919), (-1.821, 1.905, -0.3799), (-1.823, 1.992, -0.375), (-1.544, 2.272, -0.3919), (-1.539, 2.219, -0.3799), (-1.538, 2.154, -0.375), (-1.68, 2.251, -0.3367), (-1.68, 2.197, -0.3174), (-1.68, 2.139, -0.3103), (-1.64, 2.072, -0.3103), (-1.601, 2.073, -0.3174), (-1.567, 2.075, -0.3367), (-1.794, 2.075, -0.3367), (-1.759, 2.073, -0.3174), (-1.72, 2.072, -0.3103), (-1.872, 2.1, -0.5997), (-1.861, 2.093, -0.5116), (-1.845, 2.085, -0.4342), (-1.821, 1.762, -0.448), (-1.832, 1.74, -0.5158), (-1.84, 1.726, -0.6002), (-1.539, 2.342, -0.448), (-1.528, 2.388, -0.5158), (-1.52, 2.436, -0.6002), (-1.515, 2.085, -0.4342), (-1.499, 2.093, -0.5116), (-1.488, 2.1, -0.5997), (-1.872, 2.234, -0.9284), (-1.881, 2.232, -0.8618), (-1.883, 2.227, -0.781), (-1.868, 2.343, -0.9267), (-1.878, 2.343, -0.8612), (-1.879, 2.336, -0.7809), (-1.86, 2.432, -0.9221), (-1.868, 2.436, -0.8597), (-1.869, 2.429, -0.7808), (-1.629, 2.565, -0.9284), (-1.629, 2.583, -0.8618), (-1.63, 2.576, -0.781), (-1.583, 2.557, -0.9267), (-1.582, 2.574, -0.8612), (-1.583, 2.568, -0.7809), (-1.545, 2.536, -0.9221), (-1.542, 2.552, -0.8597), (-1.542, 2.545, -0.7808), (-1.488, 1.994, -0.9284), (-1.479, 1.993, -0.8618), (-1.478, 1.993, -0.781), (-1.492, 1.884, -0.9267), (-1.483, 1.882, -0.8612), (-1.481, 1.882, -0.7809), (-1.501, 1.795, -0.9221), (-1.492, 1.788, -0.8597), (-1.491, 1.786, -0.7808), (-1.731, 1.662, -0.9284), (-1.731, 1.639, -0.8618), (-1.73, 1.634, -0.781), (-1.778, 1.67, -0.9267), (-1.778, 1.648, -0.8612), (-1.778, 1.643, -0.7809), (-1.816, 1.691, -0.9221), (-1.818, 1.671, -0.8597), (-1.818, 1.666, -0.7808), (-1.629, 1.993, -1.007), (-1.581, 1.993, -1.008), (-1.54, 1.994, -1.0), (-1.629, 1.881, -1.008), (-1.582, 1.882, -1.008), (-1.541, 1.884, -0.9985), (-1.629, 1.783, -1.0), (-1.583, 1.787, -0.9985), (-1.545, 1.795, -0.9885), (-1.811, 1.681, -0.6001), (-1.772, 1.658, -0.5999), (-1.728, 1.65, -0.5997), (-1.804, 1.698, -0.5146), (-1.768, 1.677, -0.5126), (-1.726, 1.669, -0.5117), (-1.797, 1.726, -0.4436), (-1.764, 1.708, -0.4374), (-1.724, 1.701, -0.4346), (-1.859, 2.376, -0.6001), (-1.868, 2.297, -0.5999), (-1.872, 2.204, -0.5997), (-1.849, 2.338, -0.5146), (-1.858, 2.269, -0.5126), (-1.861, 2.186, -0.5117), (-1.835, 2.3, -0.4436), (-1.842, 2.241, -0.4374), (-1.845, 2.169, -0.4346), (-1.82, 1.994, -1.0), (-1.779, 1.993, -1.008), (-1.731, 1.993, -1.007), (-1.819, 1.884, -0.9985), (-1.779, 1.882, -1.008), (-1.731, 1.881, -1.008), (-1.816, 1.795, -0.9885), (-1.778, 1.787, -0.9985), (-1.731, 1.783, -1.0), (-1.545, 1.691, -0.9221), (-1.542, 1.671, -0.8597), (-1.542, 1.666, -0.7808), (-1.583, 1.67, -0.9267), (-1.582, 1.648, -0.8612), (-1.583, 1.643, -0.7809), (-1.629, 1.662, -0.9284), (-1.629, 1.639, -0.8618), (-1.63, 1.634, -0.781), (-1.816, 2.536, -0.9221), (-1.818, 2.552, -0.8597), (-1.818, 2.545, -0.7808), (-1.778, 2.557, -0.9267), (-1.778, 2.574, -0.8612), (-1.778, 2.568, -0.7809), (-1.731, 2.565, -0.9284), (-1.731, 2.583, -0.8618), (-1.73, 2.576, -0.781), (-1.816, 2.433, -0.9885), (-1.778, 2.441, -0.9985), (-1.731, 2.444, -1.0), (-1.819, 2.343, -0.9985), (-1.779, 2.346, -1.008), (-1.731, 2.347, -1.008), (-1.82, 2.234, -1.0), (-1.779, 2.234, -1.008), (-1.731, 2.234, -1.007), (-1.728, 2.499, -0.5997), (-1.772, 2.492, -0.5999), (-1.811, 2.473, -0.6001), (-1.726, 2.438, -0.5117), (-1.768, 2.433, -0.5126), (-1.804, 2.418, -0.5146), (-1.724, 2.372, -0.4346), (-1.764, 2.37, -0.4374), (-1.797, 2.362, -0.4436), (-1.632, 1.65, -0.5997), (-1.588, 1.658, -0.5999), (-1.549, 1.681, -0.6001), (-1.634, 1.669, -0.5117), (-1.592, 1.677, -0.5126), (-1.556, 1.698, -0.5146), (-1.637, 1.701, -0.4346), (-1.596, 1.708, -0.4374), (-1.563, 1.726, -0.4436), (-1.629, 2.444, -1.0), (-1.583, 2.441, -0.9985), (-1.545, 2.433, -0.9885), (-1.629, 2.347, -1.008), (-1.582, 2.346, -1.008), (-1.541, 2.343, -0.9985), (-1.629, 2.234, -1.007), (-1.581, 2.234, -1.008), (-1.54, 2.234, -1.0), (-1.501, 2.432, -0.9221), (-1.492, 2.436, -0.8597), (-1.491, 2.429, -0.7808), (-1.492, 2.343, -0.9267), (-1.483, 2.343, -0.8612), (-1.481, 2.336, -0.7809), (-1.488, 2.234, -0.9284), (-1.479, 2.232, -0.8618), (-1.478, 2.227, -0.781), (-1.86, 1.795, -0.9221), (-1.868, 1.788, -0.8597), (-1.869, 1.786, -0.7808), (-1.868, 1.884, -0.9267), (-1.878, 1.882, -0.8612), (-1.879, 1.882, -0.7809), (-1.872, 1.994, -0.9284), (-1.881, 1.993, -0.8618), (-1.883, 1.993, -0.781), (-1.72, 1.991, -0.3113), (-1.759, 1.992, -0.3184), (-1.793, 1.992, -0.3376), (-1.721, 1.905, -0.3184), (-1.759, 1.905, -0.3252), (-1.793, 1.906, -0.3438), (-1.721, 1.822, -0.3376), (-1.759, 1.824, -0.3438), (-1.791, 1.829, -0.3604), (-1.567, 1.992, -0.3376), (-1.601, 1.992, -0.3184), (-1.64, 1.991, -0.3113), (-1.568, 1.906, -0.3438), (-1.601, 1.905, -0.3252), (-1.64, 1.905, -0.3184), (-1.569, 1.829, -0.3604), (-1.601, 1.824, -0.3438), (-1.639, 1.822, -0.3376), (-1.569, 2.258, -0.3604), (-1.601, 2.253, -0.3438), (-1.639, 2.251, -0.3376), (-1.568, 2.205, -0.3438), (-1.601, 2.199, -0.3252), (-1.64, 2.197, -0.3184), (-1.567, 2.145, -0.3376), (-1.601, 2.141, -0.3184), (-1.64, 2.139, -0.3113), (-1.721, 2.251, -0.3376), (-1.759, 2.253, -0.3438), (-1.791, 2.258, -0.3604), (-1.721, 2.197, -0.3184), (-1.759, 2.199, -0.3252), (-1.793, 2.205, -0.3438), (-1.72, 2.139, -0.3113), (-1.759, 2.141, -0.3184), (-1.793, 2.145, -0.3376), (-1.549, 2.473, -0.6001), (-1.588, 2.492, -0.5999), (-1.632, 2.499, -0.5997), (-1.556, 2.418, -0.5146), (-1.592, 2.433, -0.5126), (-1.634, 2.438, -0.5117), (-1.563, 2.362, -0.4436), (-1.596, 2.37, -0.4374), (-1.637, 2.372, -0.4346), (-1.488, 2.204, -0.5997), (-1.492, 2.297, -0.5999), (-1.501, 2.376, -0.6001), (-1.499, 2.186, -0.5117), (-1.503, 2.269, -0.5126), (-1.511, 2.338, -0.5146), (-1.515, 2.169, -0.4346), (-1.518, 2.241, -0.4374), (-1.525, 2.3, -0.4436), (-1.872, 1.993, -0.5997), (-1.868, 1.889, -0.5999), (-1.859, 1.797, -0.6001), (-1.861, 1.993, -0.5117), (-1.858, 1.894, -0.5126), (-1.849, 1.807, -0.5146), (-1.845, 1.992, -0.4346), (-1.842, 1.901, -0.4374), (-1.835, 1.821, -0.4436), (-1.501, 1.797, -0.6001), (-1.492, 1.889, -0.5999), (-1.488, 1.993, -0.5997), (-1.511, 1.807, -0.5146), (-1.503, 1.894, -0.5126), (-1.499, 1.993, -0.5117), (-1.525, 1.821, -0.4436), (-1.518, 1.901, -0.4374), (-1.515, 1.992, -0.4346)], [], [(170, 171, 174, 173), (171, 172, 175, 174), (173, 174, 177, 176), (174, 175, 178, 177), (12, 121, 170, 88), (121, 120, 171, 170), (120, 119, 172, 171), (119, 13, 32, 172), (172, 32, 33, 175), (175, 33, 34, 178), (178, 34, 3, 35), (177, 178, 35, 36), (176, 177, 36, 37), (86, 176, 37, 2), (87, 173, 176, 86), (88, 170, 173, 87), (179, 180, 183, 182), (180, 181, 184, 183), (182, 183, 186, 185), (183, 184, 187, 186), (8, 85, 179, 64), (85, 84, 180, 179), (84, 83, 181, 180), (83, 9, 41, 181), (181, 41, 42, 184), (184, 42, 43, 187), (187, 43, 7, 44), (186, 187, 44, 45), (185, 186, 45, 46), (62, 185, 46, 6), (63, 182, 185, 62), (64, 179, 182, 63), (188, 189, 192, 191), (189, 190, 193, 192), (191, 192, 195, 194), (192, 193, 196, 195), (14, 118, 188, 94), (118, 117, 189, 188), (117, 116, 190, 189), (116, 15, 50, 190), (190, 50, 51, 193), (193, 51, 52, 196), (196, 52, 5, 53), (195, 196, 53, 54), (194, 195, 54, 55), (92, 194, 55, 4), (93, 191, 194, 92), (94, 188, 191, 93), (197, 198, 201, 200), (198, 199, 202, 201), (200, 201, 204, 203), (201, 202, 205, 204), (10, 82, 197, 70), (82, 81, 198, 197), (81, 80, 199, 198), (80, 11, 59, 199), (199, 59, 60, 202), (202, 60, 61, 205), (205, 61, 1, 31), (204, 205, 31, 30), (203, 204, 30, 29), (68, 203, 29, 0), (69, 200, 203, 68), (70, 197, 200, 69), (206, 207, 210, 209), (207, 208, 211, 210), (209, 210, 213, 212), (210, 211, 214, 213), (16, 115, 206, 77), (115, 114, 207, 206), (114, 113, 208, 207), (113, 14, 94, 208), (208, 94, 93, 211), (211, 93, 92, 214), (214, 92, 4, 58), (213, 214, 58, 57), (212, 213, 57, 56), (79, 212, 56, 10), (78, 209, 212, 79), (77, 206, 209, 78), (215, 216, 219, 218), (216, 217, 220, 219), (218, 219, 222, 221), (219, 220, 223, 222), (1, 61, 215, 163), (61, 60, 216, 215), (60, 59, 217, 216), (59, 11, 109, 217), (217, 109, 108, 220), (220, 108, 107, 223), (223, 107, 22, 131), (222, 223, 131, 132), (221, 222, 132, 133), (161, 221, 133, 17), (162, 218, 221, 161), (163, 215, 218, 162), (224, 225, 228, 227), (225, 226, 229, 228), (227, 228, 231, 230), (228, 229, 232, 231), (3, 34, 224, 98), (34, 33, 225, 224), (33, 32, 226, 225), (32, 13, 158, 226), (226, 158, 159, 229), (229, 159, 160, 232), (232, 160, 23, 122), (231, 232, 122, 123), (230, 231, 123, 124), (100, 230, 124, 18), (99, 227, 230, 100), (98, 224, 227, 99), (233, 234, 237, 236), (234, 235, 238, 237), (236, 237, 240, 239), (237, 238, 241, 240), (12, 106, 233, 26), (106, 105, 234, 233), (105, 104, 235, 234), (104, 16, 77, 235), (235, 77, 78, 238), (238, 78, 79, 241), (241, 79, 10, 70), (240, 241, 70, 69), (239, 240, 69, 68), (28, 239, 68, 0), (27, 236, 239, 28), (26, 233, 236, 27), (242, 243, 246, 245), (243, 244, 247, 246), (245, 246, 249, 248), (246, 247, 250, 249), (4, 55, 242, 58), (55, 54, 243, 242), (54, 53, 244, 243), (53, 5, 71, 244), (244, 71, 72, 247), (247, 72, 73, 250), (250, 73, 11, 80), (249, 250, 80, 81), (248, 249, 81, 82), (56, 248, 82, 10), (57, 245, 248, 56), (58, 242, 245, 57), (251, 252, 255, 254), (252, 253, 256, 255), (254, 255, 258, 257), (255, 256, 259, 258), (2, 37, 251, 40), (37, 36, 252, 251), (36, 35, 253, 252), (35, 3, 65, 253), (253, 65, 66, 256), (256, 66, 67, 259), (259, 67, 9, 83), (258, 259, 83, 84), (257, 258, 84, 85), (38, 257, 85, 8), (39, 254, 257, 38), (40, 251, 254, 39), (260, 261, 264, 263), (261, 262, 265, 264), (263, 264, 267, 266), (264, 265, 268, 267), (2, 40, 260, 86), (40, 39, 261, 260), (39, 38, 262, 261), (38, 8, 101, 262), (262, 101, 102, 265), (265, 102, 103, 268), (268, 103, 16, 104), (267, 268, 104, 105), (266, 267, 105, 106), (88, 266, 106, 12), (87, 263, 266, 88), (86, 260, 263, 87), (269, 270, 273, 272), (270, 271, 274, 273), (272, 273, 276, 275), (273, 274, 277, 276), (9, 67, 269, 76), (67, 66, 270, 269), (66, 65, 271, 270), (65, 3, 98, 271), (271, 98, 99, 274), (274, 99, 100, 277), (277, 100, 18, 134), (276, 277, 134, 135), (275, 276, 135, 136), (74, 275, 136, 21), (75, 272, 275, 74), (76, 269, 272, 75), (278, 279, 282, 281), (279, 280, 283, 282), (281, 282, 285, 284), (282, 283, 286, 285), (11, 73, 278, 109), (73, 72, 279, 278), (72, 71, 280, 279), (71, 5, 110, 280), (280, 110, 111, 283), (283, 111, 112, 286), (286, 112, 19, 137), (285, 286, 137, 138), (284, 285, 138, 139), (107, 284, 139, 22), (108, 281, 284, 107), (109, 278, 281, 108), (287, 288, 291, 290), (288, 289, 292, 291), (290, 291, 294, 293), (291, 292, 295, 294), (8, 64, 287, 101), (64, 63, 288, 287), (63, 62, 289, 288), (62, 6, 49, 289), (289, 49, 48, 292), (292, 48, 47, 295), (295, 47, 14, 113), (294, 295, 113, 114), (293, 294, 114, 115), (103, 293, 115, 16), (102, 290, 293, 103), (101, 287, 290, 102), (296, 297, 300, 299), (297, 298, 301, 300), (299, 300, 303, 302), (300, 301, 304, 303), (6, 46, 296, 49), (46, 45, 297, 296), (45, 44, 298, 297), (44, 7, 95, 298), (298, 95, 96, 301), (301, 96, 97, 304), (304, 97, 15, 116), (303, 304, 116, 117), (302, 303, 117, 118), (47, 302, 118, 14), (48, 299, 302, 47), (49, 296, 299, 48), (305, 306, 309, 308), (306, 307, 310, 309), (308, 309, 312, 311), (309, 310, 313, 312), (0, 29, 305, 28), (29, 30, 306, 305), (30, 31, 307, 306), (31, 1, 89, 307), (307, 89, 90, 310), (310, 90, 91, 313), (313, 91, 13, 119), (312, 313, 119, 120), (311, 312, 120, 121), (26, 311, 121, 12), (27, 308, 311, 26), (28, 305, 308, 27), (314, 315, 318, 317), (315, 316, 319, 318), (317, 318, 321, 320), (318, 319, 322, 321), (25, 157, 314, 140), (157, 156, 315, 314), (156, 155, 316, 315), (155, 23, 145, 316), (316, 145, 144, 319), (319, 144, 143, 322), (322, 143, 17, 133), (321, 322, 133, 132), (320, 321, 132, 131), (142, 320, 131, 22), (141, 317, 320, 142), (140, 314, 317, 141), (323, 324, 327, 326), (324, 325, 328, 327), (326, 327, 330, 329), (327, 328, 331, 330), (24, 154, 323, 128), (154, 153, 324, 323), (153, 152, 325, 324), (152, 25, 140, 325), (325, 140, 141, 328), (328, 141, 142, 331), (331, 142, 22, 139), (330, 331, 139, 138), (329, 330, 138, 137), (130, 329, 137, 19), (129, 326, 329, 130), (128, 323, 326, 129), (332, 333, 336, 335), (333, 334, 337, 336), (335, 336, 339, 338), (336, 337, 340, 339), (20, 127, 332, 146), (127, 126, 333, 332), (126, 125, 334, 333), (125, 21, 149, 334), (334, 149, 150, 337), (337, 150, 151, 340), (340, 151, 25, 152), (339, 340, 152, 153), (338, 339, 153, 154), (148, 338, 154, 24), (147, 335, 338, 148), (146, 332, 335, 147), (341, 342, 345, 344), (342, 343, 346, 345), (344, 345, 348, 347), (345, 346, 349, 348), (21, 136, 341, 149), (136, 135, 342, 341), (135, 134, 343, 342), (134, 18, 124, 343), (343, 124, 123, 346), (346, 123, 122, 349), (349, 122, 23, 155), (348, 349, 155, 156), (347, 348, 156, 157), (151, 347, 157, 25), (150, 344, 347, 151), (149, 341, 344, 150), (350, 351, 354, 353), (351, 352, 355, 354), (353, 354, 357, 356), (354, 355, 358, 357), (7, 43, 350, 166), (43, 42, 351, 350), (42, 41, 352, 351), (41, 9, 76, 352), (352, 76, 75, 355), (355, 75, 74, 358), (358, 74, 21, 125), (357, 358, 125, 126), (356, 357, 126, 127), (164, 356, 127, 20), (165, 353, 356, 164), (166, 350, 353, 165), (359, 360, 363, 362), (360, 361, 364, 363), (362, 363, 366, 365), (363, 364, 367, 366), (15, 97, 359, 169), (97, 96, 360, 359), (96, 95, 361, 360), (95, 7, 166, 361), (361, 166, 165, 364), (364, 165, 164, 367), (367, 164, 20, 146), (366, 367, 146, 147), (365, 366, 147, 148), (167, 365, 148, 24), (168, 362, 365, 167), (169, 359, 362, 168), (368, 369, 372, 371), (369, 370, 373, 372), (371, 372, 375, 374), (372, 373, 376, 375), (13, 91, 368, 158), (91, 90, 369, 368), (90, 89, 370, 369), (89, 1, 163, 370), (370, 163, 162, 373), (373, 162, 161, 376), (376, 161, 17, 143), (375, 376, 143, 144), (374, 375, 144, 145), (160, 374, 145, 23), (159, 371, 374, 160), (158, 368, 371, 159), (377, 378, 381, 380), (378, 379, 382, 381), (380, 381, 384, 383), (381, 382, 385, 384), (5, 52, 377, 110), (52, 51, 378, 377), (51, 50, 379, 378), (50, 15, 169, 379), (379, 169, 168, 382), (382, 168, 167, 385), (385, 167, 24, 128), (384, 385, 128, 129), (383, 384, 129, 130), (112, 383, 130, 19), (111, 380, 383, 112), (110, 377, 380, 111)])
me_computer_001.polygons.foreach_set('use_smooth', [True] * 384)
_uv = me_computer_001.uv_layers.new(name='UVMap')
_uv.uv.foreach_set('vector', [0.4368, 0.1562, 0.4948, 0.1562, 0.4948, 0.1875, 0.4368, 0.1875, 0.4948, 0.1562, 0.5449, 0.1563, 0.5449, 0.1875, 0.4948, 0.1875, 0.4368, 0.1875, 0.4948, 0.1875, 0.4948, 0.2188, 0.4368, 0.2188, 0.4948, 0.1875, 0.5449, 0.1875, 0.5449, 0.2188, 0.4948, 0.2188, 0.375, 0.125, 0.4368, 0.125, 0.4368, 0.1562, 0.375, 0.1563, 0.4368, 0.125, 0.4948, 0.125, 0.4948, 0.1562, 0.4368, 0.1562, 0.4948, 0.125, 0.5449, 0.125, 0.5449, 0.1563, 0.4948, 0.1562, 0.5449, 0.125, 0.5833, 0.125, 0.5833, 0.1562, 0.5449, 0.1563, 0.5449, 0.1563, 0.5833, 0.1562, 0.5833, 0.1875, 0.5449, 0.1875, 0.5449, 0.1875, 0.5833, 0.1875, 0.5833, 0.2188, 0.5449, 0.2188, 0.5449, 0.2188, 0.5833, 0.2188, 0.5833, 0.25, 0.5449, 0.25, 0.4948, 0.2188, 0.5449, 0.2188, 0.5449, 0.25, 0.4948, 0.25, 0.4368, 0.2188, 0.4948, 0.2188, 0.4948, 0.25, 0.4368, 0.25, 0.375, 0.2188, 0.4368, 0.2188, 0.4368, 0.25, 0.375, 0.25, 0.375, 0.1875, 0.4368, 0.1875, 0.4368, 0.2188, 0.375, 0.2188, 0.375, 0.1563, 0.4368, 0.1562, 0.4368, 0.1875, 0.375, 0.1875, 0.4368, 0.4063, 0.4948, 0.4063, 0.4948, 0.4375, 0.4368, 0.4375, 0.4948, 0.4063, 0.5449, 0.4063, 0.5449, 0.4375, 0.4948, 0.4375, 0.4368, 0.4375, 0.4948, 0.4375, 0.4948, 0.4688, 0.437, 0.4688, 0.4948, 0.4375, 0.5449, 0.4375, 0.5449, 0.4688, 0.4948, 0.4688, 0.375, 0.375, 0.4368, 0.375, 0.4368, 0.4063, 0.375, 0.4063, 0.4368, 0.375, 0.4948, 0.375, 0.4948, 0.4063, 0.4368, 0.4063, 0.4948, 0.375, 0.5449, 0.375, 0.5449, 0.4063, 0.4948, 0.4063, 0.5449, 0.375, 0.5833, 0.375, 0.5833, 0.4063, 0.5449, 0.4063, 0.5449, 0.4063, 0.5833, 0.4063, 0.5833, 0.4375, 0.5449, 0.4375, 0.5449, 0.4375, 0.5833, 0.4375, 0.5833, 0.4688, 0.5449, 0.4688, 0.5449, 0.4688, 0.5833, 0.4688, 0.5833, 0.5, 0.545, 0.5, 0.4948, 0.4688, 0.5449, 0.4688, 0.545, 0.5, 0.4952, 0.5, 0.437, 0.4688, 0.4948, 0.4688, 0.4952, 0.5, 0.4382, 0.5, 0.375, 0.4688, 0.437, 0.4688, 0.4382, 0.5, 0.375, 0.5, 0.375, 0.4375, 0.4368, 0.4375, 0.437, 0.4688, 0.375, 0.4688, 0.375, 0.4063, 0.4368, 0.4063, 0.4368, 0.4375, 0.375, 0.4375, 0.4455, 0.6563, 0.4973, 0.6563, 0.497, 0.6875, 0.4444, 0.6875, 0.4973, 0.6563, 0.5452, 0.6563, 0.5452, 0.6875, 0.497, 0.6875, 0.4444, 0.6875, 0.497, 0.6875, 0.4961, 0.7188, 0.4416, 0.7188, 0.497, 0.6875, 0.5452, 0.6875, 0.5451, 0.7188, 0.4961, 0.7188, 0.3958, 0.625, 0.4456, 0.625, 0.4455, 0.6563, 0.3956, 0.6563, 0.4456, 0.625, 0.4974, 0.625, 0.4973, 0.6563, 0.4455, 0.6563, 0.4974, 0.625, 0.5452, 0.625, 0.5452, 0.6563, 0.4973, 0.6563, 0.5452, 0.625, 0.5833, 0.625, 0.5833, 0.6563, 0.5452, 0.6563, 0.5452, 0.6563, 0.5833, 0.6563, 0.5833, 0.6875, 0.5452, 0.6875, 0.5452, 0.6875, 0.5833, 0.6875, 0.5833, 0.7188, 0.5451, 0.7188, 0.5451, 0.7188, 0.5833, 0.7188, 0.5833, 0.75, 0.545, 0.75, 0.4961, 0.7188, 0.5451, 0.7188, 0.545, 0.75, 0.4952, 0.75, 0.4416, 0.7188, 0.4961, 0.7188, 0.4952, 0.75, 0.4382, 0.75, 0.3896, 0.7188, 0.4416, 0.7188, 0.4382, 0.75, 0.375, 0.75, 0.3941, 0.6875, 0.4444, 0.6875, 0.4416, 0.7188, 0.3896, 0.7188, 0.3956, 0.6563, 0.4455, 0.6563, 0.4444, 0.6875, 0.3941, 0.6875, 0.4369, 0.9063, 0.4949, 0.9063, 0.4957, 0.9375, 0.437, 0.9375, 0.4949, 0.9063, 0.5452, 0.9063, 0.5474, 0.9375, 0.4957, 0.9375, 0.437, 0.9375, 0.4957, 0.9375, 0.4975, 0.9688, 0.4372, 0.9688, 0.4957, 0.9375, 0.5474, 0.9375, 0.5532, 0.9688, 0.4975, 0.9688, 0.375, 0.875, 0.4368, 0.875, 0.4369, 0.9063, 0.375, 0.9063, 0.4368, 0.875, 0.4948, 0.875, 0.4949, 0.9063, 0.4369, 0.9063, 0.4948, 0.875, 0.5449, 0.875, 0.5452, 0.9063, 0.4949, 0.9063, 0.5449, 0.875, 0.5833, 0.875, 0.5838, 0.9063, 0.5452, 0.9063, 0.5452, 0.9063, 0.5838, 0.9063, 0.5868, 0.9375, 0.5474, 0.9375, 0.5474, 0.9375, 0.5868, 0.9375, 0.5959, 0.9688, 0.5532, 0.9688, 0.5532, 0.9688, 0.5959, 0.9688, 0.625, 1.0, 0.5625, 1.0, 0.4975, 0.9688, 0.5532, 0.9688, 0.5625, 1.0, 0.5, 1.0, 0.4372, 0.9688, 0.4975, 0.9688, 0.5, 1.0, 0.4375, 1.0, 0.375, 0.9688, 0.4372, 0.9688, 0.4375, 1.0, 0.375, 1.0, 0.375, 0.9375, 0.437, 0.9375, 0.4372, 0.9688, 0.375, 0.9688, 0.375, 0.9063, 0.4369, 0.9063, 0.437, 0.9375, 0.375, 0.9375, 0.2816, 0.6563, 0.315, 0.6563, 0.3147, 0.6875, 0.2815, 0.6875, 0.315, 0.6563, 0.3524, 0.6563, 0.3513, 0.6875, 0.3147, 0.6875, 0.2815, 0.6875, 0.3147, 0.6875, 0.3137, 0.7188, 0.2814, 0.7188, 0.3147, 0.6875, 0.3513, 0.6875, 0.3484, 0.7188, 0.3137, 0.7188, 0.25, 0.625, 0.2816, 0.625, 0.2816, 0.6563, 0.25, 0.6563, 0.2816, 0.625, 0.3151, 0.625, 0.315, 0.6563, 0.2816, 0.6563, 0.3151, 0.625, 0.3525, 0.625, 0.3524, 0.6563, 0.315, 0.6563, 0.3525, 0.625, 0.3958, 0.625, 0.3956, 0.6563, 0.3524, 0.6563, 0.3524, 0.6563, 0.3956, 0.6563, 0.3941, 0.6875, 0.3513, 0.6875, 0.3513, 0.6875, 0.3941, 0.6875, 0.3896, 0.7188, 0.3484, 0.7188, 0.3484, 0.7188, 0.3896, 0.7188, 0.375, 0.75, 0.3438, 0.75, 0.3137, 0.7188, 0.3484, 0.7188, 0.3438, 0.75, 0.3125, 0.75, 0.2814, 0.7188, 0.3137, 0.7188, 0.3125, 0.75, 0.2813, 0.75, 0.25, 0.7188, 0.2814, 0.7188, 0.2813, 0.75, 0.25, 0.75, 0.25, 0.6875, 0.2815, 0.6875, 0.2814, 0.7188, 0.25, 0.7188, 0.25, 0.6563, 0.2816, 0.6563, 0.2815, 0.6875, 0.25, 0.6875, 0.6157, 0.9688, 0.6099, 0.9375, 0.6207, 0.9375, 0.6225, 0.9688, 0.6099, 0.9375, 0.6077, 0.9062, 0.6199, 0.9063, 0.6207, 0.9375, 0.6225, 0.9688, 0.6207, 0.9375, 0.6245, 0.9375, 0.6247, 0.9688, 0.6207, 0.9375, 0.6199, 0.9063, 0.6244, 0.9063, 0.6245, 0.9375, 0.625, 1.0, 0.5959, 0.9688, 0.6157, 0.9688, 0.625, 1.0, 0.5959, 0.9688, 0.5868, 0.9375, 0.6099, 0.9375, 0.6157, 0.9688, 0.5868, 0.9375, 0.5838, 0.9063, 0.6077, 0.9062, 0.6099, 0.9375, 0.5838, 0.9063, 0.5833, 0.875, 0.6074, 0.875, 0.6077, 0.9062, 0.6077, 0.9062, 0.6074, 0.875, 0.6198, 0.875, 0.6199, 0.9063, 0.6199, 0.9063, 0.6198, 0.875, 0.6243, 0.875, 0.6244, 0.9063, 0.6244, 0.9063, 0.6243, 0.875, 0.625, 0.875, 0.625, 0.9063, 0.6245, 0.9375, 0.6244, 0.9063, 0.625, 0.9063, 0.625, 0.9375, 0.6247, 0.9688, 0.6245, 0.9375, 0.625, 0.9375, 0.625, 0.9688, 0.625, 1.0, 0.6247, 0.9688, 0.625, 0.9688, 0.625, 1.0, 0.625, 1.0, 0.6225, 0.9688, 0.6247, 0.9688, 0.625, 1.0, 0.625, 1.0, 0.6157, 0.9688, 0.6225, 0.9688, 0.625, 1.0, 0.6074, 0.2188, 0.6074, 0.1875, 0.6198, 0.1875, 0.6198, 0.2188, 0.6074, 0.1875, 0.6074, 0.1562, 0.6198, 0.1563, 0.6198, 0.1875, 0.6198, 0.2188, 0.6198, 0.1875, 0.6243, 0.1875, 0.6243, 0.2188, 0.6198, 0.1875, 0.6198, 0.1563, 0.6243, 0.1563, 0.6243, 0.1875, 0.5833, 0.25, 0.5833, 0.2188, 0.6074, 0.2188, 0.6074, 0.25, 0.5833, 0.2188, 0.5833, 0.1875, 0.6074, 0.1875, 0.6074, 0.2188, 0.5833, 0.1875, 0.5833, 0.1562, 0.6074, 0.1562, 0.6074, 0.1875, 0.5833, 0.1562, 0.5833, 0.125, 0.6074, 0.125, 0.6074, 0.1562, 0.6074, 0.1562, 0.6074, 0.125, 0.6198, 0.125, 0.6198, 0.1563, 0.6198, 0.1563, 0.6198, 0.125, 0.6243, 0.125, 0.6243, 0.1563, 0.6243, 0.1563, 0.6243, 0.125, 0.625, 0.125, 0.625, 0.1563, 0.6243, 0.1875, 0.6243, 0.1563, 0.625, 0.1563, 0.625, 0.1875, 0.6243, 0.2188, 0.6243, 0.1875, 0.625, 0.1875, 0.625, 0.2188, 0.6243, 0.25, 0.6243, 0.2188, 0.625, 0.2188, 0.625, 0.25, 0.6198, 0.25, 0.6198, 0.2188, 0.6243, 0.2188, 0.6243, 0.25, 0.6074, 0.25, 0.6074, 0.2188, 0.6198, 0.2188, 0.6198, 0.25, 0.1563, 0.6562, 0.1875, 0.6563, 0.1875, 0.6875, 0.1563, 0.6875, 0.1875, 0.6563, 0.2188, 0.6563, 0.2188, 0.6875, 0.1875, 0.6875, 0.1563, 0.6875, 0.1875, 0.6875, 0.1875, 0.7188, 0.1563, 0.7188, 0.1875, 0.6875, 0.2188, 0.6875, 0.2188, 0.7188, 0.1875, 0.7188, 0.125, 0.625, 0.1563, 0.625, 0.1563, 0.6562, 0.125, 0.6563, 0.1563, 0.625, 0.1875, 0.625, 0.1875, 0.6563, 0.1563, 0.6562, 0.1875, 0.625, 0.2188, 0.625, 0.2188, 0.6563, 0.1875, 0.6563, 0.2188, 0.625, 0.25, 0.625, 0.25, 0.6563, 0.2188, 0.6563, 0.2188, 0.6563, 0.25, 0.6563, 0.25, 0.6875, 0.2188, 0.6875, 0.2188, 0.6875, 0.25, 0.6875, 0.25, 0.7188, 0.2188, 0.7188, 0.2188, 0.7188, 0.25, 0.7188, 0.25, 0.75, 0.2188, 0.75, 0.1875, 0.7188, 0.2188, 0.7188, 0.2188, 0.75, 0.1875, 0.75, 0.1563, 0.7188, 0.1875, 0.7188, 0.1875, 0.75, 0.1563, 0.75, 0.125, 0.7188, 0.1563, 0.7188, 0.1563, 0.75, 0.125, 0.75, 0.125, 0.6875, 0.1563, 0.6875, 0.1563, 0.7188, 0.125, 0.7188, 0.125, 0.6563, 0.1563, 0.6562, 0.1563, 0.6875, 0.125, 0.6875, 0.437, 0.7812, 0.4948, 0.7813, 0.4948, 0.8125, 0.4368, 0.8125, 0.4948, 0.7813, 0.5449, 0.7813, 0.5449, 0.8125, 0.4948, 0.8125, 0.4368, 0.8125, 0.4948, 0.8125, 0.4948, 0.8438, 0.4368, 0.8438, 0.4948, 0.8125, 0.5449, 0.8125, 0.5449, 0.8438, 0.4948, 0.8438, 0.375, 0.75, 0.4382, 0.75, 0.437, 0.7812, 0.375, 0.7813, 0.4382, 0.75, 0.4952, 0.75, 0.4948, 0.7813, 0.437, 0.7812, 0.4952, 0.75, 0.545, 0.75, 0.5449, 0.7813, 0.4948, 0.7813, 0.545, 0.75, 0.5833, 0.75, 0.5833, 0.7813, 0.5449, 0.7813, 0.5449, 0.7813, 0.5833, 0.7813, 0.5833, 0.8125, 0.5449, 0.8125, 0.5449, 0.8125, 0.5833, 0.8125, 0.5833, 0.8438, 0.5449, 0.8438, 0.5449, 0.8438, 0.5833, 0.8438, 0.5833, 0.875, 0.5449, 0.875, 0.4948, 0.8438, 0.5449, 0.8438, 0.5449, 0.875, 0.4948, 0.875, 0.4368, 0.8438, 0.4948, 0.8438, 0.4948, 0.875, 0.4368, 0.875, 0.375, 0.8438, 0.4368, 0.8438, 0.4368, 0.875, 0.375, 0.875, 0.375, 0.8125, 0.4368, 0.8125, 0.4368, 0.8438, 0.375, 0.8438, 0.375, 0.7813, 0.437, 0.7812, 0.4368, 0.8125, 0.375, 0.8125, 0.4368, 0.2813, 0.4948, 0.2813, 0.4948, 0.3125, 0.4368, 0.3125, 0.4948, 0.2813, 0.5449, 0.2813, 0.5449, 0.3125, 0.4948, 0.3125, 0.4368, 0.3125, 0.4948, 0.3125, 0.4948, 0.3438, 0.4368, 0.3437, 0.4948, 0.3125, 0.5449, 0.3125, 0.5449, 0.3438, 0.4948, 0.3438, 0.375, 0.25, 0.4368, 0.25, 0.4368, 0.2813, 0.375, 0.2813, 0.4368, 0.25, 0.4948, 0.25, 0.4948, 0.2813, 0.4368, 0.2813, 0.4948, 0.25, 0.5449, 0.25, 0.5449, 0.2813, 0.4948, 0.2813, 0.5449, 0.25, 0.5833, 0.25, 0.5833, 0.2813, 0.5449, 0.2813, 0.5449, 0.2813, 0.5833, 0.2813, 0.5833, 0.3125, 0.5449, 0.3125, 0.5449, 0.3125, 0.5833, 0.3125, 0.5833, 0.3438, 0.5449, 0.3438, 0.5449, 0.3438, 0.5833, 0.3438, 0.5833, 0.375, 0.5449, 0.375, 0.4948, 0.3438, 0.5449, 0.3438, 0.5449, 0.375, 0.4948, 0.375, 0.4368, 0.3437, 0.4948, 0.3438, 0.4948, 0.375, 0.4368, 0.375, 0.375, 0.3438, 0.4368, 0.3437, 0.4368, 0.375, 0.375, 0.375, 0.375, 0.3125, 0.4368, 0.3125, 0.4368, 0.3437, 0.375, 0.3438, 0.375, 0.2813, 0.4368, 0.2813, 0.4368, 0.3125, 0.375, 0.3125, 0.1563, 0.5313, 0.1875, 0.5313, 0.1875, 0.5625, 0.1563, 0.5625, 0.1875, 0.5313, 0.2188, 0.5313, 0.2188, 0.5625, 0.1875, 0.5625, 0.1563, 0.5625, 0.1875, 0.5625, 0.1875, 0.5938, 0.1563, 0.5938, 0.1875, 0.5625, 0.2188, 0.5625, 0.2188, 0.5938, 0.1875, 0.5938, 0.125, 0.5, 0.1563, 0.5, 0.1563, 0.5313, 0.125, 0.5313, 0.1563, 0.5, 0.1875, 0.5, 0.1875, 0.5313, 0.1563, 0.5313, 0.1875, 0.5, 0.2188, 0.5, 0.2188, 0.5313, 0.1875, 0.5313, 0.2188, 0.5, 0.25, 0.5, 0.25, 0.5313, 0.2188, 0.5313, 0.2188, 0.5313, 0.25, 0.5313, 0.25, 0.5625, 0.2188, 0.5625, 0.2188, 0.5625, 0.25, 0.5625, 0.25, 0.5938, 0.2188, 0.5938, 0.2188, 0.5938, 0.25, 0.5938, 0.25, 0.625, 0.2188, 0.625, 0.1875, 0.5938, 0.2188, 0.5938, 0.2188, 0.625, 0.1875, 0.625, 0.1563, 0.5938, 0.1875, 0.5938, 0.1875, 0.625, 0.1563, 0.625, 0.125, 0.5938, 0.1563, 0.5938, 0.1563, 0.625, 0.125, 0.625, 0.125, 0.5625, 0.1563, 0.5625, 0.1563, 0.5938, 0.125, 0.5938, 0.125, 0.5313, 0.1563, 0.5313, 0.1563, 0.5625, 0.125, 0.5625, 0.6074, 0.3438, 0.6074, 0.3125, 0.6198, 0.3125, 0.6198, 0.3438, 0.6074, 0.3125, 0.6074, 0.2812, 0.6198, 0.2813, 0.6198, 0.3125, 0.6198, 0.3438, 0.6198, 0.3125, 0.6243, 0.3125, 0.6243, 0.3438, 0.6198, 0.3125, 0.6198, 0.2813, 0.6243, 0.2813, 0.6243, 0.3125, 0.5833, 0.375, 0.5833, 0.3438, 0.6074, 0.3438, 0.6074, 0.375, 0.5833, 0.3438, 0.5833, 0.3125, 0.6074, 0.3125, 0.6074, 0.3438, 0.5833, 0.3125, 0.5833, 0.2813, 0.6074, 0.2812, 0.6074, 0.3125, 0.5833, 0.2813, 0.5833, 0.25, 0.6074, 0.25, 0.6074, 0.2812, 0.6074, 0.2812, 0.6074, 0.25, 0.6198, 0.25, 0.6198, 0.2813, 0.6198, 0.2813, 0.6198, 0.25, 0.6243, 0.25, 0.6243, 0.2813, 0.6243, 0.2813, 0.6243, 0.25, 0.625, 0.25, 0.625, 0.2813, 0.6243, 0.3125, 0.6243, 0.2813, 0.625, 0.2813, 0.625, 0.3125, 0.6243, 0.3438, 0.6243, 0.3125, 0.625, 0.3125, 0.625, 0.3438, 0.6243, 0.375, 0.6243, 0.3438, 0.625, 0.3438, 0.625, 0.375, 0.6198, 0.375, 0.6198, 0.3438, 0.6243, 0.3438, 0.6243, 0.375, 0.6074, 0.375, 0.6074, 0.3438, 0.6198, 0.3438, 0.6198, 0.375, 0.6074, 0.8438, 0.6074, 0.8125, 0.6198, 0.8125, 0.6198, 0.8438, 0.6074, 0.8125, 0.6074, 0.7813, 0.6198, 0.7812, 0.6198, 0.8125, 0.6198, 0.8438, 0.6198, 0.8125, 0.6243, 0.8125, 0.6243, 0.8438, 0.6198, 0.8125, 0.6198, 0.7812, 0.6245, 0.7813, 0.6243, 0.8125, 0.5833, 0.875, 0.5833, 0.8438, 0.6074, 0.8438, 0.6074, 0.875, 0.5833, 0.8438, 0.5833, 0.8125, 0.6074, 0.8125, 0.6074, 0.8438, 0.5833, 0.8125, 0.5833, 0.7813, 0.6074, 0.7813, 0.6074, 0.8125, 0.5833, 0.7813, 0.5833, 0.75, 0.6075, 0.75, 0.6074, 0.7813, 0.6074, 0.7813, 0.6075, 0.75, 0.6202, 0.75, 0.6198, 0.7812, 0.6198, 0.7812, 0.6202, 0.75, 0.6257, 0.75, 0.6245, 0.7813, 0.6245, 0.7813, 0.6257, 0.75, 0.625, 0.75, 0.625, 0.7813, 0.6243, 0.8125, 0.6245, 0.7813, 0.625, 0.7813, 0.625, 0.8125, 0.6243, 0.8438, 0.6243, 0.8125, 0.625, 0.8125, 0.625, 0.8438, 0.6243, 0.875, 0.6243, 0.8438, 0.625, 0.8438, 0.625, 0.875, 0.6198, 0.875, 0.6198, 0.8438, 0.6243, 0.8438, 0.6243, 0.875, 0.6074, 0.875, 0.6074, 0.8438, 0.6198, 0.8438, 0.6198, 0.875, 0.2814, 0.5313, 0.3137, 0.5313, 0.3147, 0.5625, 0.2815, 0.5625, 0.3137, 0.5313, 0.3484, 0.5313, 0.3513, 0.5625, 0.3147, 0.5625, 0.2815, 0.5625, 0.3147, 0.5625, 0.315, 0.5938, 0.2816, 0.5938, 0.3147, 0.5625, 0.3513, 0.5625, 0.3524, 0.5938, 0.315, 0.5938, 0.25, 0.5, 0.2813, 0.5, 0.2814, 0.5313, 0.25, 0.5313, 0.2813, 0.5, 0.3125, 0.5, 0.3137, 0.5313, 0.2814, 0.5313, 0.3125, 0.5, 0.3438, 0.5, 0.3484, 0.5313, 0.3137, 0.5313, 0.3438, 0.5, 0.375, 0.5, 0.3896, 0.5313, 0.3484, 0.5313, 0.3484, 0.5313, 0.3896, 0.5313, 0.3941, 0.5625, 0.3513, 0.5625, 0.3513, 0.5625, 0.3941, 0.5625, 0.3956, 0.5938, 0.3524, 0.5938, 0.3524, 0.5938, 0.3956, 0.5938, 0.3958, 0.625, 0.3525, 0.625, 0.315, 0.5938, 0.3524, 0.5938, 0.3525, 0.625, 0.3151, 0.625, 0.2816, 0.5938, 0.315, 0.5938, 0.3151, 0.625, 0.2816, 0.625, 0.25, 0.5938, 0.2816, 0.5938, 0.2816, 0.625, 0.25, 0.625, 0.25, 0.5625, 0.2815, 0.5625, 0.2816, 0.5938, 0.25, 0.5938, 0.25, 0.5313, 0.2814, 0.5313, 0.2815, 0.5625, 0.25, 0.5625, 0.4416, 0.5313, 0.4961, 0.5313, 0.497, 0.5625, 0.4444, 0.5625, 0.4961, 0.5313, 0.5451, 0.5313, 0.5452, 0.5625, 0.497, 0.5625, 0.4444, 0.5625, 0.497, 0.5625, 0.4973, 0.5938, 0.4455, 0.5938, 0.497, 0.5625, 0.5452, 0.5625, 0.5452, 0.5938, 0.4973, 0.5938, 0.375, 0.5, 0.4382, 0.5, 0.4416, 0.5313, 0.3896, 0.5313, 0.4382, 0.5, 0.4952, 0.5, 0.4961, 0.5313, 0.4416, 0.5313, 0.4952, 0.5, 0.545, 0.5, 0.5451, 0.5313, 0.4961, 0.5313, 0.545, 0.5, 0.5833, 0.5, 0.5833, 0.5313, 0.5451, 0.5313, 0.5451, 0.5313, 0.5833, 0.5313, 0.5833, 0.5625, 0.5452, 0.5625, 0.5452, 0.5625, 0.5833, 0.5625, 0.5833, 0.5938, 0.5452, 0.5938, 0.5452, 0.5938, 0.5833, 0.5938, 0.5833, 0.625, 0.5452, 0.625, 0.4973, 0.5938, 0.5452, 0.5938, 0.5452, 0.625, 0.4974, 0.625, 0.4455, 0.5938, 0.4973, 0.5938, 0.4974, 0.625, 0.4456, 0.625, 0.3956, 0.5938, 0.4455, 0.5938, 0.4456, 0.625, 0.3958, 0.625, 0.3941, 0.5625, 0.4444, 0.5625, 0.4455, 0.5938, 0.3956, 0.5938, 0.3896, 0.5313, 0.4416, 0.5313, 0.4444, 0.5625, 0.3941, 0.5625, 0.4372, 0.03125, 0.4975, 0.03125, 0.4957, 0.0625, 0.437, 0.0625, 0.4975, 0.03125, 0.5532, 0.03125, 0.5474, 0.0625, 0.4957, 0.0625, 0.437, 0.0625, 0.4957, 0.0625, 0.4949, 0.09375, 0.4369, 0.09375, 0.4957, 0.0625, 0.5474, 0.0625, 0.5452, 0.09375, 0.4949, 0.09375, 0.375, 0.0, 0.4375, 0.0, 0.4372, 0.03125, 0.375, 0.03125, 0.4375, 0.0, 0.5, 0.0, 0.4975, 0.03125, 0.4372, 0.03125, 0.5, 0.0, 0.5625, 0.0, 0.5532, 0.03125, 0.4975, 0.03125, 0.5625, 0.0, 0.625, 0.0, 0.5959, 0.03125, 0.5532, 0.03125, 0.5532, 0.03125, 0.5959, 0.03125, 0.5868, 0.0625, 0.5474, 0.0625, 0.5474, 0.0625, 0.5868, 0.0625, 0.5838, 0.09375, 0.5452, 0.09375, 0.5452, 0.09375, 0.5838, 0.09375, 0.5833, 0.125, 0.5449, 0.125, 0.4949, 0.09375, 0.5452, 0.09375, 0.5449, 0.125, 0.4948, 0.125, 0.4369, 0.09375, 0.4949, 0.09375, 0.4948, 0.125, 0.4368, 0.125, 0.375, 0.09375, 0.4369, 0.09375, 0.4368, 0.125, 0.375, 0.125, 0.375, 0.0625, 0.437, 0.0625, 0.4369, 0.09375, 0.375, 0.09375, 0.375, 0.03125, 0.4372, 0.03125, 0.437, 0.0625, 0.375, 0.0625, 0.7813, 0.6563, 0.8125, 0.6562, 0.8125, 0.6875, 0.7813, 0.6875, 0.8125, 0.6562, 0.8438, 0.6562, 0.8438, 0.6875, 0.8125, 0.6875, 0.7813, 0.6875, 0.8125, 0.6875, 0.8125, 0.7188, 0.7813, 0.7188, 0.8125, 0.6875, 0.8438, 0.6875, 0.8438, 0.7188, 0.8125, 0.7188, 0.75, 0.625, 0.7813, 0.625, 0.7813, 0.6563, 0.75, 0.6563, 0.7813, 0.625, 0.8125, 0.625, 0.8125, 0.6562, 0.7813, 0.6563, 0.8125, 0.625, 0.8438, 0.625, 0.8438, 0.6562, 0.8125, 0.6562, 0.8438, 0.625, 0.875, 0.625, 0.875, 0.6563, 0.8438, 0.6562, 0.8438, 0.6562, 0.875, 0.6563, 0.875, 0.6875, 0.8438, 0.6875, 0.8438, 0.6875, 0.875, 0.6875, 0.875, 0.7188, 0.8438, 0.7188, 0.8438, 0.7188, 0.875, 0.7188, 0.875, 0.75, 0.8438, 0.75, 0.8125, 0.7188, 0.8438, 0.7188, 0.8438, 0.75, 0.8125, 0.75, 0.7813, 0.7188, 0.8125, 0.7188, 0.8125, 0.75, 0.7813, 0.75, 0.75, 0.7188, 0.7813, 0.7188, 0.7813, 0.75, 0.75, 0.75, 0.75, 0.6875, 0.7813, 0.6875, 0.7813, 0.7188, 0.75, 0.7188, 0.75, 0.6563, 0.7813, 0.6563, 0.7813, 0.6875, 0.75, 0.6875, 0.6649, 0.6563, 0.69, 0.6563, 0.6897, 0.6875, 0.6638, 0.6875, 0.69, 0.6563, 0.7191, 0.6563, 0.719, 0.6875, 0.6897, 0.6875, 0.6638, 0.6875, 0.6897, 0.6875, 0.6887, 0.7188, 0.6609, 0.7188, 0.6897, 0.6875, 0.719, 0.6875, 0.7189, 0.7188, 0.6887, 0.7188, 0.6458, 0.625, 0.665, 0.625, 0.6649, 0.6563, 0.6456, 0.6563, 0.665, 0.625, 0.6901, 0.625, 0.69, 0.6563, 0.6649, 0.6563, 0.6901, 0.625, 0.7191, 0.625, 0.7191, 0.6563, 0.69, 0.6563, 0.7191, 0.625, 0.75, 0.625, 0.75, 0.6563, 0.7191, 0.6563, 0.7191, 0.6563, 0.75, 0.6563, 0.75, 0.6875, 0.719, 0.6875, 0.719, 0.6875, 0.75, 0.6875, 0.75, 0.7188, 0.7189, 0.7188, 0.7189, 0.7188, 0.75, 0.7188, 0.75, 0.75, 0.7188, 0.75, 0.6887, 0.7188, 0.7189, 0.7188, 0.7188, 0.75, 0.6875, 0.75, 0.6609, 0.7188, 0.6887, 0.7188, 0.6875, 0.75, 0.6563, 0.75, 0.6396, 0.7188, 0.6609, 0.7188, 0.6563, 0.75, 0.625, 0.75, 0.6441, 0.6875, 0.6638, 0.6875, 0.6609, 0.7188, 0.6396, 0.7188, 0.6456, 0.6563, 0.6649, 0.6563, 0.6638, 0.6875, 0.6441, 0.6875, 0.6609, 0.5313, 0.6887, 0.5313, 0.6897, 0.5625, 0.6638, 0.5625, 0.6887, 0.5313, 0.7189, 0.5313, 0.719, 0.5625, 0.6897, 0.5625, 0.6638, 0.5625, 0.6897, 0.5625, 0.69, 0.5938, 0.6649, 0.5938, 0.6897, 0.5625, 0.719, 0.5625, 0.7191, 0.5938, 0.69, 0.5938, 0.625, 0.5, 0.6563, 0.5, 0.6609, 0.5313, 0.6396, 0.5313, 0.6563, 0.5, 0.6875, 0.5, 0.6887, 0.5313, 0.6609, 0.5313, 0.6875, 0.5, 0.7188, 0.5, 0.7189, 0.5313, 0.6887, 0.5313, 0.7188, 0.5, 0.75, 0.5, 0.75, 0.5313, 0.7189, 0.5313, 0.7189, 0.5313, 0.75, 0.5313, 0.75, 0.5625, 0.719, 0.5625, 0.719, 0.5625, 0.75, 0.5625, 0.75, 0.5938, 0.7191, 0.5938, 0.7191, 0.5938, 0.75, 0.5938, 0.75, 0.625, 0.7191, 0.625, 0.69, 0.5938, 0.7191, 0.5938, 0.7191, 0.625, 0.6901, 0.625, 0.6649, 0.5938, 0.69, 0.5938, 0.6901, 0.625, 0.665, 0.625, 0.6456, 0.5938, 0.6649, 0.5938, 0.665, 0.625, 0.6458, 0.625, 0.6441, 0.5625, 0.6638, 0.5625, 0.6649, 0.5938, 0.6456, 0.5938, 0.6396, 0.5313, 0.6609, 0.5313, 0.6638, 0.5625, 0.6441, 0.5625, 0.7813, 0.5313, 0.8125, 0.5313, 0.8125, 0.5625, 0.7813, 0.5625, 0.8125, 0.5313, 0.8438, 0.5313, 0.8438, 0.5625, 0.8125, 0.5625, 0.7813, 0.5625, 0.8125, 0.5625, 0.8125, 0.5938, 0.7813, 0.5938, 0.8125, 0.5625, 0.8438, 0.5625, 0.8438, 0.5938, 0.8125, 0.5938, 0.75, 0.5, 0.7813, 0.5, 0.7813, 0.5313, 0.75, 0.5313, 0.7813, 0.5, 0.8125, 0.5, 0.8125, 0.5313, 0.7813, 0.5313, 0.8125, 0.5, 0.8438, 0.5, 0.8438, 0.5313, 0.8125, 0.5313, 0.8438, 0.5, 0.875, 0.5, 0.875, 0.5313, 0.8438, 0.5313, 0.8438, 0.5313, 0.875, 0.5313, 0.875, 0.5625, 0.8438, 0.5625, 0.8438, 0.5625, 0.875, 0.5625, 0.875, 0.5938, 0.8438, 0.5938, 0.8438, 0.5938, 0.875, 0.5938, 0.875, 0.625, 0.8438, 0.625, 0.8125, 0.5938, 0.8438, 0.5938, 0.8438, 0.625, 0.8125, 0.625, 0.7813, 0.5938, 0.8125, 0.5938, 0.8125, 0.625, 0.7813, 0.625, 0.75, 0.5938, 0.7813, 0.5938, 0.7813, 0.625, 0.75, 0.625, 0.75, 0.5625, 0.7813, 0.5625, 0.7813, 0.5938, 0.75, 0.5938, 0.75, 0.5313, 0.7813, 0.5313, 0.7813, 0.5625, 0.75, 0.5625, 0.6074, 0.4688, 0.6074, 0.4375, 0.6198, 0.4375, 0.6198, 0.4688, 0.6074, 0.4375, 0.6074, 0.4063, 0.6198, 0.4063, 0.6198, 0.4375, 0.6198, 0.4688, 0.6198, 0.4375, 0.6243, 0.4375, 0.6245, 0.4688, 0.6198, 0.4375, 0.6198, 0.4063, 0.6243, 0.4063, 0.6243, 0.4375, 0.5833, 0.5, 0.5833, 0.4688, 0.6074, 0.4688, 0.6075, 0.5, 0.5833, 0.4688, 0.5833, 0.4375, 0.6074, 0.4375, 0.6074, 0.4688, 0.5833, 0.4375, 0.5833, 0.4063, 0.6074, 0.4063, 0.6074, 0.4375, 0.5833, 0.4063, 0.5833, 0.375, 0.6074, 0.375, 0.6074, 0.4063, 0.6074, 0.4063, 0.6074, 0.375, 0.6198, 0.375, 0.6198, 0.4063, 0.6198, 0.4063, 0.6198, 0.375, 0.6243, 0.375, 0.6243, 0.4063, 0.6243, 0.4063, 0.6243, 0.375, 0.625, 0.375, 0.625, 0.4063, 0.6243, 0.4375, 0.6243, 0.4063, 0.625, 0.4063, 0.625, 0.4375, 0.6245, 0.4688, 0.6243, 0.4375, 0.625, 0.4375, 0.625, 0.4688, 0.6257, 0.5, 0.6245, 0.4688, 0.625, 0.4688, 0.625, 0.5, 0.6202, 0.5, 0.6198, 0.4688, 0.6245, 0.4688, 0.6257, 0.5, 0.6075, 0.5, 0.6074, 0.4688, 0.6198, 0.4688, 0.6202, 0.5, 0.6077, 0.5938, 0.6077, 0.5625, 0.622, 0.5625, 0.6223, 0.5938, 0.6077, 0.5625, 0.6076, 0.5312, 0.6211, 0.5312, 0.622, 0.5625, 0.6223, 0.5938, 0.622, 0.5625, 0.6319, 0.5625, 0.633, 0.5938, 0.622, 0.5625, 0.6211, 0.5312, 0.6291, 0.5312, 0.6319, 0.5625, 0.5833, 0.625, 0.5833, 0.5938, 0.6077, 0.5938, 0.6077, 0.625, 0.5833, 0.5938, 0.5833, 0.5625, 0.6077, 0.5625, 0.6077, 0.5938, 0.5833, 0.5625, 0.5833, 0.5313, 0.6076, 0.5312, 0.6077, 0.5625, 0.5833, 0.5313, 0.5833, 0.5, 0.6075, 0.5, 0.6076, 0.5312, 0.6076, 0.5312, 0.6075, 0.5, 0.6202, 0.5, 0.6211, 0.5312, 0.6211, 0.5312, 0.6202, 0.5, 0.6257, 0.5, 0.6291, 0.5312, 0.6291, 0.5312, 0.6257, 0.5, 0.625, 0.5, 0.6396, 0.5313, 0.6319, 0.5625, 0.6291, 0.5312, 0.6396, 0.5313, 0.6441, 0.5625, 0.633, 0.5938, 0.6319, 0.5625, 0.6441, 0.5625, 0.6456, 0.5938, 0.6331, 0.625, 0.633, 0.5938, 0.6456, 0.5938, 0.6458, 0.625, 0.6224, 0.625, 0.6223, 0.5938, 0.633, 0.5938, 0.6331, 0.625, 0.6077, 0.625, 0.6077, 0.5938, 0.6223, 0.5938, 0.6224, 0.625, 0.6077, 0.09375, 0.6099, 0.0625, 0.6207, 0.0625, 0.6199, 0.09375, 0.6099, 0.0625, 0.6157, 0.03125, 0.6225, 0.03125, 0.6207, 0.0625, 0.6199, 0.09375, 0.6207, 0.0625, 0.6245, 0.0625, 0.6244, 0.09375, 0.6207, 0.0625, 0.6225, 0.03125, 0.6247, 0.03125, 0.6245, 0.0625, 0.5833, 0.125, 0.5838, 0.09375, 0.6077, 0.09375, 0.6074, 0.125, 0.5838, 0.09375, 0.5868, 0.0625, 0.6099, 0.0625, 0.6077, 0.09375, 0.5868, 0.0625, 0.5959, 0.03125, 0.6157, 0.03125, 0.6099, 0.0625, 0.5959, 0.03125, 0.625, 0.0, 0.625, 0.0, 0.6157, 0.03125, 0.6157, 0.03125, 0.625, 0.0, 0.625, 0.0, 0.6225, 0.03125, 0.6225, 0.03125, 0.625, 0.0, 0.625, 0.0, 0.6247, 0.03125, 0.6247, 0.03125, 0.625, 0.0, 0.625, 0.0, 0.625, 0.03125, 0.6245, 0.0625, 0.6247, 0.03125, 0.625, 0.03125, 0.625, 0.0625, 0.6244, 0.09375, 0.6245, 0.0625, 0.625, 0.0625, 0.625, 0.09375, 0.6243, 0.125, 0.6244, 0.09375, 0.625, 0.09375, 0.625, 0.125, 0.6198, 0.125, 0.6199, 0.09375, 0.6244, 0.09375, 0.6243, 0.125, 0.6074, 0.125, 0.6077, 0.09375, 0.6199, 0.09375, 0.6198, 0.125, 0.6076, 0.7188, 0.6077, 0.6875, 0.622, 0.6875, 0.6211, 0.7188, 0.6077, 0.6875, 0.6077, 0.6563, 0.6223, 0.6563, 0.622, 0.6875, 0.6211, 0.7188, 0.622, 0.6875, 0.6319, 0.6875, 0.6291, 0.7188, 0.622, 0.6875, 0.6223, 0.6563, 0.633, 0.6563, 0.6319, 0.6875, 0.5833, 0.75, 0.5833, 0.7188, 0.6076, 0.7188, 0.6075, 0.75, 0.5833, 0.7188, 0.5833, 0.6875, 0.6077, 0.6875, 0.6076, 0.7188, 0.5833, 0.6875, 0.5833, 0.6563, 0.6077, 0.6563, 0.6077, 0.6875, 0.5833, 0.6563, 0.5833, 0.625, 0.6077, 0.625, 0.6077, 0.6563, 0.6077, 0.6563, 0.6077, 0.625, 0.6224, 0.625, 0.6223, 0.6563, 0.6223, 0.6563, 0.6224, 0.625, 0.6331, 0.625, 0.633, 0.6563, 0.633, 0.6563, 0.6331, 0.625, 0.6458, 0.625, 0.6456, 0.6563, 0.6319, 0.6875, 0.633, 0.6563, 0.6456, 0.6563, 0.6441, 0.6875, 0.6291, 0.7188, 0.6319, 0.6875, 0.6441, 0.6875, 0.6396, 0.7188, 0.6257, 0.75, 0.6291, 0.7188, 0.6396, 0.7188, 0.625, 0.75, 0.6202, 0.75, 0.6211, 0.7188, 0.6291, 0.7188, 0.6257, 0.75, 0.6075, 0.75, 0.6076, 0.7188, 0.6211, 0.7188, 0.6202, 0.75])
me_computer_001.update()

# ---- curves / text
cu_keyboard_wire = bpy.data.curves.new('Keyboard wire', 'CURVE')
cu_keyboard_wire.dimensions = '3D'
_sp = cu_keyboard_wire.splines.new('BEZIER'); _sp.bezier_points.add(1)
_sp.bezier_points.foreach_set('co', [1.091, -1.855, 0.02102, 1.0, 0.0, 0.0])
_sp.bezier_points.foreach_set('handle_left', [1.502, -2.355, 0.02102, 0.0, 0.0, 0.0])
_sp.bezier_points.foreach_set('handle_right', [0.6423, -1.308, 0.02102, 2.0, 0.0, 0.0])
for _p, _l, _r in zip(_sp.bezier_points, ['ALIGNED', 'ALIGNED'], ['ALIGNED', 'ALIGNED']): _p.handle_left_type = _l; _p.handle_right_type = _r
_sp.order_u = 0
_sp.order_v = 0
cu_keyboard_wire.use_path = True
cu_keyboard_wire.bevel_depth = 0.06
cu_keyboard_wire.fill_mode = 'FULL'
cu_mouse_wire = bpy.data.curves.new('Mouse wire', 'CURVE')
cu_mouse_wire.dimensions = '3D'
_sp = cu_mouse_wire.splines.new('BEZIER'); _sp.bezier_points.add(2)
_sp.bezier_points.foreach_set('co', [1.18, -0.7189, 0.0, 0.2524, -0.2043, 0.0, 0.36, 1.372, 0.0])
_sp.bezier_points.foreach_set('handle_left', [2.052, -0.7734, 0.0, 0.5357, -0.9537, 0.0, 0.3593, 0.4794, 0.01807])
_sp.bezier_points.foreach_set('handle_right', [0.8179, -0.6962, 0.0, 0.002418, 0.4572, 0.0, 0.3615, 3.588, -0.04489])
for _p, _l, _r in zip(_sp.bezier_points, ['ALIGNED', 'ALIGNED', 'ALIGNED'], ['ALIGNED', 'ALIGNED', 'ALIGNED']): _p.handle_left_type = _l; _p.handle_right_type = _r
_sp.order_u = 0
_sp.order_v = 0
cu_mouse_wire.use_path = True
cu_mouse_wire.bevel_depth = 0.04
cu_mouse_wire.fill_mode = 'FULL'

# ---- objects
ob_b_ziercurve = bpy.data.objects.new('BézierCurve', cu_keyboard_wire)
ob_b_ziercurve_001 = bpy.data.objects.new('BézierCurve.001', cu_mouse_wire)
ob_cube_001 = bpy.data.objects.new('Cube.001', me_computer)
ob_cube_002 = bpy.data.objects.new('Cube.002', me_computer_001)

# ---- transforms, parenting, visibility, modifiers, constraints
ob_b_ziercurve.location = (-2.076, 1.451, -1.708)
ob_b_ziercurve_001.location = (-2.148, 0.07896, -1.7)
ob_cube_001.location = (0.0, 0.0, -1.445)
ob_cube_001.scale = (1.061, 0.808, 0.3696)
ob_cube_002.location = (0.0, 0.0, -1.445)
ob_cube_002.scale = (1.061, 0.808, 0.3696)

# ---- collection membership
scene.collection.objects.link(ob_b_ziercurve)
scene.collection.objects.link(ob_b_ziercurve_001)
col_collection.objects.link(ob_cube_001)
col_collection.objects.link(ob_cube_002)

# ---- scene / render settings (as saved in the file)
scene.frame_start = 1; scene.frame_end = 250; scene.frame_set(1)
scene.render.engine = 'BLENDER_EEVEE_NEXT'
bpy.context.view_layer.update()

# ---- added for rendering (the .blend has no active camera and no usable light): camera, sun
cam_auto = bpy.data.cameras.new('AutoCamera')
cam_auto.lens = 50.0
cam_auto.sensor_width = 36.0
cam_auto.clip_end = 1000.0
ob_auto_camera = bpy.data.objects.new('AutoCamera', cam_auto)
scene.collection.objects.link(ob_auto_camera)
ob_auto_camera.location = (6.22169, -7.43972, 4.70331)
ob_auto_camera.rotation_euler = (1.09748, -7.21219e-08, 0.694738)
scene.camera = ob_auto_camera
light_auto_sun = bpy.data.lights.new('AutoSun', 'SUN')
light_auto_sun.energy = 3.0
light_auto_sun.angle = 0.0523599
ob_auto_sun = bpy.data.objects.new('AutoSun', light_auto_sun)
scene.collection.objects.link(ob_auto_sun)
ob_auto_sun.rotation_euler = (0.872665, 0.174533, 0.523599)
bpy.context.view_layer.update()
